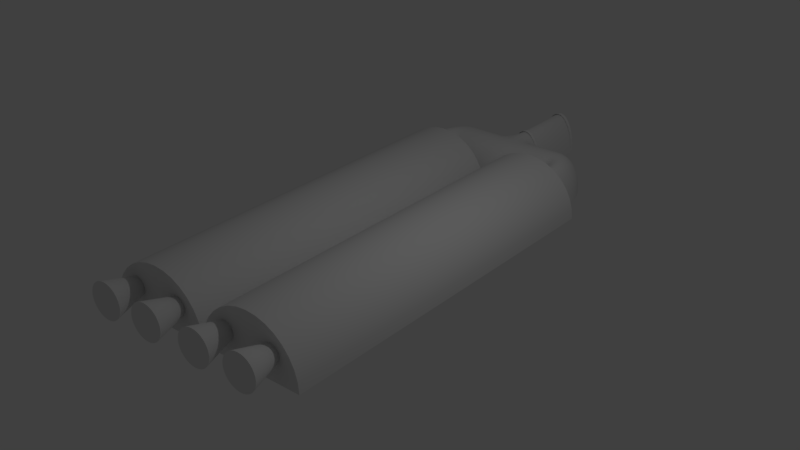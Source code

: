 # Source: open_rocket.blend  (saved by Blender 2.77.0; exported with 4.5.12 LTS)
import bpy
from mathutils import Matrix  # noqa: F401  (used for matrix-valued properties, if any)

bpy.ops.wm.read_factory_settings(use_empty=True)
scene = bpy.context.scene
scene.name = 'Scene'

# ---- collections
col_collection_1 = bpy.data.collections.new('Collection 1'); scene.collection.children.link(col_collection_1)

# ---- world
world_world = bpy.data.worlds.new('World'); scene.world = world_world
world_world.color = (0.05088, 0.05088, 0.05088)
world_world.use_sun_shadow = False
world_world.sun_shadow_jitter_overblur = 0.0
world_world.cycles.sampling_method = 'MANUAL'

# ---- lights
light_lamp = bpy.data.lights.new('Lamp', 'POINT')
light_lamp.transmission_factor = 0.0
light_lamp.cutoff_distance = 30.0
light_lamp.energy = 100.0
light_lamp.shadow_buffer_clip_start = 1.001
light_lamp.shadow_soft_size = 0.1
light_lamp.shadow_maximum_resolution = 0.006
light_lamp.use_absolute_resolution = True

# ---- meshes
me_cylinder = bpy.data.meshes.new('Cylinder')
me_cylinder.from_pydata([(-5.834, -2.652, -8.0), (-4.419, -1.237, -8.0), (-5.803, -2.682, -8.195), (-4.389, -1.268, -8.195), (-5.713, -2.773, -8.383), (-4.298, -1.359, -8.383), (-5.566, -2.92, -8.556), (-4.151, -1.506, -8.556), (-5.368, -3.118, -8.707), (-3.953, -1.703, -8.707), (-5.127, -3.359, -8.831), (-3.712, -1.945, -8.831), (-4.851, -3.634, -8.924), (-3.437, -2.22, -8.924), (-4.553, -3.932, -8.981), (-3.139, -2.518, -8.981), (-4.243, -4.243, -9.0), (-2.828, -2.828, -9.0), (-4.243, -4.243, -7.0), (-2.828, -2.828, -7.0), (-4.553, -3.932, -7.019), (-3.139, -2.518, -7.019), (-4.851, -3.634, -7.076), (-3.437, -2.22, -7.076), (-5.127, -3.359, -7.169), (-3.712, -1.945, -7.169), (-5.368, -3.118, -7.293), (-3.953, -1.703, -7.293), (-5.566, -2.92, -7.444), (-4.151, -1.506, -7.444), (-5.713, -2.773, -7.617), (-4.298, -1.359, -7.617), (-5.803, -2.682, -7.805), (-4.389, -1.268, -7.805), (-6.541, -3.359, -5.0), (-6.541, -3.359, -7.0), (-6.648, -3.527, -5.0), (-6.648, -3.527, -7.0), (-6.69, -3.75, -5.0), (-6.69, -3.75, -7.0), (-6.665, -4.02, -5.0), (-6.665, -4.02, -7.0), (-6.575, -4.325, -5.0), (-6.575, -4.325, -7.0), (-6.422, -4.654, -5.0), (-6.422, -4.654, -7.0), (-6.212, -4.994, -5.0), (-6.212, -4.994, -7.0), (-5.954, -5.333, -5.0), (-5.954, -5.333, -7.0), (-5.657, -5.657, -5.0), (-5.657, -5.657, -7.0), (-4.243, -4.243, -5.0), (-4.243, -4.243, -7.0), (-4.567, -3.946, -5.0), (-4.567, -3.946, -7.0), (-4.905, -3.688, -5.0), (-4.905, -3.688, -7.0), (-5.246, -3.478, -5.0), (-5.246, -3.478, -7.0), (-5.575, -3.325, -5.0), (-5.575, -3.325, -7.0), (-5.88, -3.234, -5.0), (-5.88, -3.234, -7.0), (-6.149, -3.209, -5.0), (-6.149, -3.209, -7.0), (-6.372, -3.251, -5.0), (-6.372, -3.251, -7.0), (-6.541, -3.359, -7.0), (-6.648, -3.527, -7.0), (-6.69, -3.75, -7.0), (-6.665, -4.02, -7.0), (-6.575, -4.325, -7.0), (-6.422, -4.654, -7.0), (-6.212, -4.994, -7.0), (-5.954, -5.333, -7.0), (-5.657, -5.657, -7.0), (-4.243, -4.243, -7.0), (-4.567, -3.946, -7.0), (-4.905, -3.688, -7.0), (-5.246, -3.478, -7.0), (-5.575, -3.325, -7.0), (-5.88, -3.234, -7.0), (-6.149, -3.209, -7.0), (-6.372, -3.251, -7.0), (-6.538, -3.356, -7.087), (-6.645, -3.524, -7.104), (-6.687, -3.747, -7.121), (-6.661, -4.016, -7.136), (-6.57, -4.32, -7.149), (-6.417, -4.649, -7.16), (-6.207, -4.989, -7.168), (-5.948, -5.328, -7.173), (-5.651, -5.651, -7.174), (-4.567, -3.946, -7.002), (-4.905, -3.687, -7.007), (-5.245, -3.477, -7.015), (-5.574, -3.324, -7.026), (-5.879, -3.233, -7.039), (-6.147, -3.208, -7.054), (-6.37, -3.249, -7.07), (-6.53, -3.348, -7.174), (-6.635, -3.514, -7.208), (-6.675, -3.736, -7.24), (-6.649, -4.003, -7.27), (-6.556, -4.306, -7.296), (-6.402, -4.634, -7.318), (-6.191, -4.974, -7.334), (-5.932, -5.312, -7.344), (-5.635, -5.635, -7.347), (-4.566, -3.946, -7.003), (-4.904, -3.687, -7.013), (-5.244, -3.476, -7.029), (-5.572, -3.322, -7.051), (-5.875, -3.229, -7.077), (-6.142, -3.203, -7.107), (-6.364, -3.243, -7.14), (-6.517, -3.335, -7.259), (-6.619, -3.498, -7.309), (-6.657, -3.717, -7.358), (-6.628, -3.982, -7.403), (-6.534, -4.284, -7.442), (-6.377, -4.61, -7.474), (-6.166, -4.948, -7.498), (-5.906, -5.285, -7.513), (-5.609, -5.609, -7.518), (-4.566, -3.945, -7.005), (-4.903, -3.686, -7.02), (-5.242, -3.474, -7.044), (-5.568, -3.318, -7.076), (-5.869, -3.223, -7.115), (-6.134, -3.194, -7.16), (-6.353, -3.232, -7.208), (-6.498, -3.316, -7.342), (-6.597, -3.476, -7.409), (-6.631, -3.691, -7.473), (-6.599, -3.953, -7.532), (-6.502, -4.252, -7.584), (-6.343, -4.576, -7.626), (-6.13, -4.912, -7.658), (-5.869, -5.248, -7.677), (-5.572, -5.572, -7.684), (-4.566, -3.945, -7.007), (-4.902, -3.684, -7.026), (-5.239, -3.471, -7.058), (-5.562, -3.312, -7.1), (-5.861, -3.215, -7.152), (-6.123, -3.183, -7.211), (-6.338, -3.217, -7.275), (-6.474, -3.293, -7.423), (-6.569, -3.448, -7.505), (-6.599, -3.659, -7.584), (-6.562, -3.917, -7.657), (-6.462, -4.212, -7.721), (-6.3, -4.532, -7.774), (-6.084, -4.867, -7.813), (-5.822, -5.202, -7.837), (-5.524, -5.524, -7.845), (-4.565, -3.945, -7.008), (-4.9, -3.683, -7.032), (-5.235, -3.467, -7.071), (-5.555, -3.305, -7.124), (-5.85, -3.205, -7.188), (-6.108, -3.168, -7.261), (-6.319, -3.198, -7.34), (-6.446, -3.264, -7.5), (-6.535, -3.414, -7.598), (-6.559, -3.619, -7.691), (-6.518, -3.872, -7.778), (-6.413, -4.163, -7.854), (-6.248, -4.48, -7.916), (-6.03, -4.812, -7.962), (-5.766, -5.145, -7.99), (-5.467, -5.467, -8.0), (-4.565, -3.944, -7.01), (-4.898, -3.68, -7.038), (-5.23, -3.462, -7.084), (-5.547, -3.297, -7.146), (-5.838, -3.192, -7.222), (-6.091, -3.151, -7.309), (-6.296, -3.175, -7.402), (-6.413, -3.231, -7.574), (-6.495, -3.374, -7.685), (-6.513, -3.574, -7.793), (-6.467, -3.821, -7.892), (-6.356, -4.106, -7.979), (-6.187, -4.42, -8.05), (-5.966, -4.748, -8.103), (-5.7, -5.08, -8.136), (-5.401, -5.401, -8.147), (-4.564, -3.943, -7.011), (-4.896, -3.678, -7.044), (-5.224, -3.456, -7.097), (-5.537, -3.287, -7.168), (-5.823, -3.177, -7.255), (-6.07, -3.13, -7.354), (-6.269, -3.148, -7.462), (-6.375, -3.193, -7.643), (-6.45, -3.33, -7.768), (-6.461, -3.522, -7.889), (-6.408, -3.762, -8.0), (-6.292, -4.042, -8.097), (-6.119, -4.351, -8.177), (-5.894, -4.676, -8.237), (-5.626, -5.005, -8.273), (-5.326, -5.326, -8.286), (-4.563, -3.943, -7.012), (-4.893, -3.675, -7.049), (-5.218, -3.45, -7.108), (-5.526, -3.276, -7.188), (-5.806, -3.161, -7.286), (-6.047, -3.107, -7.397), (-6.239, -3.118, -7.517), (-6.334, -3.152, -7.707), (-6.401, -3.28, -7.845), (-6.404, -3.464, -7.978), (-6.343, -3.698, -8.1), (-6.221, -3.971, -8.207), (-6.042, -4.274, -8.295), (-5.813, -4.596, -8.36), (-5.543, -4.923, -8.401), (-5.243, -5.243, -8.414), (-4.563, -3.942, -7.014), (-4.89, -3.672, -7.054), (-5.211, -3.443, -7.119), (-5.514, -3.264, -7.207), (-5.788, -3.142, -7.314), (-6.021, -3.081, -7.437), (-6.206, -3.085, -7.569), (-6.288, -3.106, -7.766), (-6.346, -3.225, -7.915), (-6.341, -3.401, -8.059), (-6.273, -3.627, -8.192), (-6.144, -3.894, -8.308), (-5.959, -4.191, -8.403), (-5.726, -4.508, -8.474), (-5.453, -4.833, -8.517), (-5.152, -5.152, -8.532), (-4.562, -3.941, -7.015), (-4.886, -3.668, -7.058), (-5.203, -3.435, -7.129), (-5.501, -3.251, -7.224), (-5.768, -3.122, -7.34), (-5.993, -3.053, -7.473), (-6.169, -3.048, -7.617), (-6.239, -3.057, -7.819), (-6.288, -3.167, -7.979), (-6.273, -3.334, -8.133), (-6.196, -3.551, -8.274), (-6.06, -3.81, -8.398), (-5.869, -4.102, -8.5), (-5.632, -4.414, -8.576), (-5.356, -4.736, -8.623), (-5.054, -5.054, -8.638), (-4.561, -3.94, -7.016), (-4.882, -3.665, -7.062), (-5.195, -3.427, -7.138), (-5.486, -3.236, -7.24), (-5.746, -3.1, -7.364), (-5.963, -3.023, -7.506), (-6.13, -3.009, -7.659), (-6.187, -3.005, -7.866), (-6.226, -3.105, -8.035), (-6.201, -3.262, -8.197), (-6.115, -3.47, -8.347), (-5.971, -3.721, -8.478), (-5.774, -4.006, -8.586), (-5.532, -4.314, -8.666), (-5.253, -4.633, -8.715), (-4.95, -4.95, -8.732), (-4.56, -3.939, -7.017), (-4.878, -3.661, -7.066), (-5.186, -3.418, -7.146), (-5.471, -3.221, -7.254), (-5.723, -3.077, -7.385), (-5.931, -2.991, -7.535), (-6.088, -2.967, -7.697), (-6.132, -2.95, -7.906), (-6.16, -3.039, -8.083), (-6.126, -3.186, -8.253), (-6.03, -3.385, -8.41), (-5.878, -3.628, -8.547), (-5.674, -3.906, -8.66), (-5.426, -4.209, -8.744), (-5.145, -4.524, -8.795), (-4.84, -4.84, -8.813), (-4.559, -3.938, -7.017), (-4.874, -3.657, -7.069), (-5.177, -3.409, -7.153), (-5.455, -3.205, -7.265), (-5.698, -3.053, -7.403), (-5.897, -2.957, -7.559), (-6.044, -2.923, -7.729), (-6.075, -2.893, -7.94), (-6.092, -2.971, -8.123), (-6.047, -3.107, -8.299), (-5.942, -3.296, -8.462), (-5.78, -3.53, -8.604), (-5.569, -3.802, -8.721), (-5.317, -4.099, -8.808), (-5.032, -4.411, -8.861), (-4.726, -4.726, -8.879), (-4.558, -3.937, -7.018), (-4.87, -3.652, -7.072), (-5.167, -3.399, -7.158), (-5.438, -3.188, -7.275), (-5.673, -3.027, -7.418), (-5.862, -2.922, -7.58), (-5.998, -2.877, -7.756), (-6.017, -2.835, -7.966), (-6.022, -2.901, -8.154), (-5.966, -3.026, -8.336), (-5.85, -3.204, -8.503), (-5.68, -3.43, -8.649), (-5.462, -3.694, -8.769), (-5.204, -3.986, -8.858), (-4.916, -4.295, -8.913), (-4.609, -4.609, -8.932), (-4.557, -3.936, -7.019), (-4.865, -3.648, -7.074), (-5.157, -3.39, -7.163), (-5.421, -3.171, -7.283), (-5.647, -3.001, -7.429), (-5.826, -2.886, -7.596), (-5.95, -2.83, -7.777), (-5.956, -2.774, -7.985), (-5.95, -2.829, -8.177), (-5.882, -2.943, -8.362), (-5.757, -3.111, -8.532), (-5.577, -3.327, -8.681), (-5.351, -3.584, -8.804), (-5.088, -3.87, -8.895), (-4.796, -4.175, -8.951), (-4.488, -4.488, -8.97), (-4.555, -3.935, -7.019), (-4.861, -3.643, -7.075), (-5.147, -3.379, -7.166), (-5.404, -3.154, -7.288), (-5.62, -2.974, -7.438), (-5.788, -2.849, -7.608), (-5.902, -2.781, -7.793), (-5.895, -2.713, -7.996), (-5.877, -2.756, -8.191), (-5.798, -2.858, -8.377), (-5.661, -3.016, -8.55), (-5.473, -3.223, -8.701), (-5.239, -3.472, -8.825), (-4.97, -3.752, -8.917), (-4.675, -4.054, -8.973), (-4.366, -4.366, -8.992), (-4.554, -3.933, -7.019), (-4.856, -3.638, -7.076), (-5.137, -3.369, -7.168), (-5.386, -3.136, -7.292), (-5.593, -2.947, -7.443), (-5.751, -2.811, -7.615), (-5.853, -2.732, -7.802), (-5.834, -2.652, -8.0), (-5.803, -2.682, -8.195), (-5.713, -2.773, -8.383), (-5.566, -2.92, -8.556), (-5.368, -3.118, -8.707), (-5.127, -3.359, -8.831), (-4.851, -3.634, -8.924), (-4.553, -3.932, -8.981), (-4.243, -4.243, -9.0), (-4.553, -3.932, -7.019), (-4.851, -3.634, -7.076), (-5.127, -3.359, -7.169), (-5.368, -3.118, -7.293), (-5.566, -2.92, -7.444), (-5.713, -2.773, -7.617), (-5.803, -2.682, -7.805), (-3.712, -0.5303, -9.0), (-3.544, -0.423, -9.0), (-3.321, -0.3808, -9.0), (-3.051, -0.4056, -9.0), (-2.746, -0.4963, -9.0), (-2.417, -0.6495, -9.0), (-2.077, -0.8592, -9.0), (-1.738, -1.117, -9.0), (-1.414, -1.414, -9.0), (-2.828, -2.828, -9.0), (-3.125, -2.504, -9.0), (-3.383, -2.166, -9.0), (-3.593, -1.825, -9.0), (-3.746, -1.496, -9.0), (-3.837, -1.191, -9.0), (-3.862, -0.922, -9.0), (-3.82, -0.6988, -9.0), (-3.848, -1.202, -8.885), (-3.856, -1.21, -8.848), (-3.759, -1.509, -8.9), (-3.6, -1.833, -8.942), (-3.387, -2.169, -8.974), (-3.126, -2.505, -8.993), (-4.018, -1.373, -8.597), (-3.125, -2.505, -8.998), (-3.384, -2.166, -8.993), (-3.594, -1.826, -8.985), (-3.747, -1.497, -8.974), (-3.838, -1.193, -8.961), (-3.863, -0.9237, -8.946), (-3.822, -0.701, -8.93), (-3.753, -1.503, -8.924), (-3.597, -1.829, -8.956), (-3.839, -0.7182, -8.792), (-3.866, -1.616, -8.735), (-3.662, -1.894, -8.847), (-3.415, -2.197, -8.931), (-3.133, -2.512, -8.983), (-4.104, -0.9834, -8.303), (-3.125, -2.505, -8.997), (-3.384, -2.167, -8.987), (-3.595, -1.827, -8.971), (-3.749, -1.499, -8.949), (-3.842, -1.196, -8.923), (-3.868, -0.9287, -8.893), (-3.828, -0.7075, -8.86), (-3.385, -2.168, -8.98), (-3.126, -2.505, -8.995), (-3.877, -0.9369, -8.84), (-4.08, -1.14, -8.465), (-3.994, -1.348, -8.615), (-3.85, -1.6, -8.746), (-3.653, -1.885, -8.854), (-3.41, -2.193, -8.934), (-3.132, -2.511, -8.983), (-4.062, -0.9416, -8.341), (-4.048, -1.108, -8.494), (-3.971, -1.325, -8.636), (-3.835, -1.585, -8.76), (-3.644, -1.876, -8.862), (-3.888, -0.9484, -8.789), (-3.854, -0.7332, -8.725), (-3.406, -2.189, -8.938), (-3.131, -2.51, -8.984), (-4.023, -0.9022, -8.383), (-4.018, -1.078, -8.527), (-3.949, -1.304, -8.66), (-3.82, -1.57, -8.776), (-3.127, -2.506, -8.992), (-3.388, -2.171, -8.968), (-3.604, -1.837, -8.929), (-3.766, -1.516, -8.876), (-3.866, -1.221, -8.812), (-3.903, -0.9629, -8.739), (-3.873, -0.7522, -8.66), (-3.636, -1.868, -8.871), (-3.403, -2.185, -8.942), (-3.13, -2.509, -8.985), (-3.986, -0.8656, -8.431), (-3.99, -1.05, -8.563), (-3.929, -1.283, -8.686), (-3.127, -2.506, -8.99), (-3.391, -2.173, -8.962), (-3.609, -1.841, -8.916), (-3.774, -1.524, -8.854), (-3.879, -1.233, -8.778), (-3.92, -0.9805, -8.691), (-3.896, -0.7751, -8.598), (-3.807, -1.557, -8.793), (-3.628, -1.86, -8.881), (-3.399, -2.182, -8.946), (-3.129, -2.508, -8.986), (-3.953, -0.832, -8.483), (-3.964, -1.024, -8.603), (-3.128, -2.507, -8.989), (-3.393, -2.175, -8.956), (-3.615, -1.847, -8.903), (-3.784, -1.534, -8.832), (-3.894, -1.248, -8.745), (-3.941, -1.001, -8.646), (-3.923, -0.8018, -8.538), (-3.911, -1.265, -8.714), (-3.795, -1.545, -8.812), (-3.621, -1.853, -8.892), (-3.396, -2.178, -8.951), (-3.128, -2.508, -8.988), (-4.114, -1.174, -8.441), (-4.148, -1.027, -8.271), (-3.134, -2.513, -8.982), (-3.419, -2.201, -8.928), (-3.672, -1.904, -8.842), (-3.883, -1.633, -8.725), (-4.044, -1.398, -8.582), (-4.149, -1.209, -8.42), (-4.194, -1.073, -8.244), (-3.135, -2.515, -8.981), (-3.423, -2.206, -8.926), (-3.681, -1.914, -8.837), (-3.9, -1.65, -8.717), (-4.07, -1.424, -8.571), (-4.185, -1.246, -8.404), (-4.242, -1.121, -8.223), (-3.136, -2.516, -8.981), (-3.428, -2.21, -8.925), (-3.692, -1.924, -8.834), (-3.917, -1.667, -8.712), (-4.097, -1.451, -8.562), (-4.223, -1.283, -8.392), (-4.29, -1.169, -8.207), (-3.138, -2.517, -8.981), (-3.433, -2.215, -8.924), (-3.702, -1.934, -8.832), (-3.935, -1.685, -8.708), (-4.124, -1.478, -8.557), (-4.26, -1.32, -8.385), (-4.339, -1.218, -8.198), (-4.419, -1.237, -8.0), (-4.389, -1.268, -7.805), (-4.298, -1.359, -7.617), (-4.151, -1.506, -7.444), (-3.953, -1.703, -7.293), (-3.712, -1.945, -7.169), (-3.437, -2.22, -7.076), (-3.139, -2.518, -7.019), (-2.828, -2.828, -7.0), (-3.139, -2.518, -8.981), (-3.437, -2.22, -8.924), (-3.712, -1.945, -8.831), (-3.953, -1.703, -8.707), (-4.151, -1.506, -8.556), (-4.298, -1.359, -8.383), (-4.389, -1.268, -8.195), (-3.005, 0.1768, -8.0), (-2.975, 0.1462, -7.805), (-2.884, 0.05567, -7.617), (-2.737, -0.09135, -7.444), (-2.539, -0.2892, -7.293), (-2.298, -0.5303, -7.169), (-2.023, -0.8054, -7.076), (-1.725, -1.104, -7.019), (-1.414, -1.414, -7.0), (-1.725, -1.104, -8.981), (-2.023, -0.8054, -8.924), (-2.298, -0.5303, -8.831), (-2.539, -0.2892, -8.707), (-2.737, -0.09135, -8.556), (-2.884, 0.05567, -8.383), (-2.975, 0.1462, -8.195), (-2.818, -0.1727, -8.571), (-2.845, -0.1988, -8.582), (-2.61, -0.36, -8.725), (-2.339, -0.5711, -8.842), (-2.041, -0.8238, -8.928), (-1.729, -1.108, -8.982), (-3.022, -0.3762, -8.812), (-1.726, -1.105, -8.981), (-2.028, -0.8101, -8.924), (-2.309, -0.5407, -8.832), (-2.557, -0.3073, -8.708), (-2.764, -0.1187, -8.557), (-2.922, 0.01763, -8.385), (-3.024, 0.0966, -8.198), (-2.593, -0.3428, -8.717), (-2.329, -0.5611, -8.837), (-3.122, -0.001102, -8.223), (-2.727, -0.4769, -8.876), (-2.406, -0.6383, -8.929), (-2.072, -0.8541, -8.968), (-1.737, -1.116, -8.992), (-3.468, -0.3467, -8.598), (-1.727, -1.106, -8.981), (-2.032, -0.8147, -8.925), (-2.319, -0.551, -8.834), (-2.575, -0.3252, -8.712), (-2.792, -0.1459, -8.562), (-2.96, -0.02013, -8.392), (-3.073, 0.04737, -8.207), (-2.037, -0.8193, -8.926), (-1.728, -1.107, -8.981), (-2.997, -0.05731, -8.404), (-3.262, -0.3224, -8.691), (-3.009, -0.3635, -8.778), (-2.719, -0.4686, -8.854), (-2.401, -0.6335, -8.916), (-2.07, -0.852, -8.962), (-1.736, -1.116, -8.99), (-3.441, -0.32, -8.538), (-3.242, -0.3019, -8.646), (-2.995, -0.3488, -8.745), (-2.709, -0.4589, -8.832), (-2.396, -0.6279, -8.903), (-3.033, -0.09362, -8.42), (-3.169, -0.04846, -8.244), (-2.067, -0.8495, -8.956), (-1.736, -1.115, -8.989), (-3.411, -0.2898, -8.483), (-3.218, -0.2787, -8.603), (-2.978, -0.3321, -8.714), (-2.698, -0.4479, -8.812), (-1.73, -1.11, -8.983), (-2.046, -0.8281, -8.931), (-2.348, -0.5807, -8.847), (-2.627, -0.3767, -8.735), (-2.87, -0.2242, -8.597), (-3.069, -0.1288, -8.441), (-3.215, -0.09433, -8.271), (-2.389, -0.6216, -8.892), (-2.064, -0.8466, -8.951), (-1.735, -1.114, -8.988), (-3.377, -0.2562, -8.431), (-3.193, -0.253, -8.563), (-2.959, -0.3136, -8.686), (-1.731, -1.111, -8.983), (-2.05, -0.8323, -8.934), (-2.358, -0.5899, -8.854), (-2.643, -0.3928, -8.746), (-2.894, -0.2485, -8.615), (-3.102, -0.1626, -8.465), (-3.259, -0.1384, -8.303), (-2.686, -0.4357, -8.793), (-2.382, -0.6146, -8.881), (-2.061, -0.8434, -8.946), (-1.734, -1.113, -8.986), (-3.34, -0.2196, -8.383), (-3.165, -0.2249, -8.527), (-1.732, -1.112, -8.984), (-2.054, -0.8362, -8.938), (-2.366, -0.5987, -8.862), (-2.658, -0.408, -8.76), (-2.917, -0.2716, -8.636), (-3.134, -0.1947, -8.494), (-3.301, -0.1802, -8.341), (-2.939, -0.2934, -8.66), (-2.672, -0.4223, -8.776), (-2.375, -0.6069, -8.871), (-2.058, -0.84, -8.942), (-1.733, -1.113, -8.985), (-3.28, -0.3399, -8.739), (-3.49, -0.3696, -8.66), (-1.737, -1.117, -8.993), (-2.074, -0.8559, -8.974), (-2.41, -0.6423, -8.942), (-2.734, -0.4838, -8.9), (-3.032, -0.3867, -8.848), (-3.294, -0.3545, -8.789), (-3.509, -0.3886, -8.725), (-1.738, -1.117, -8.995), (-2.075, -0.8574, -8.98), (-2.413, -0.6454, -8.956), (-2.739, -0.4893, -8.924), (-3.041, -0.3949, -8.885), (-3.306, -0.366, -8.84), (-3.524, -0.4036, -8.792), (-1.738, -1.117, -8.997), (-2.076, -0.8584, -8.987), (-2.415, -0.6477, -8.971), (-2.743, -0.4932, -8.949), (-3.047, -0.4008, -8.923), (-3.314, -0.3742, -8.893), (-3.535, -0.4143, -8.86), (-1.738, -1.117, -8.998), (-2.077, -0.859, -8.993), (-2.417, -0.649, -8.985), (-2.746, -0.4955, -8.974), (-3.05, -0.4044, -8.961), (-3.319, -0.3792, -8.946), (-3.542, -0.4208, -8.93), (-3.712, -0.5303, -8.0), (-3.712, -0.5303, -8.9), (-3.712, -0.5303, -8.8), (-3.712, -0.5303, -8.7), (-3.712, -0.5303, -8.6), (-3.712, -0.5303, -8.5), (-3.712, -0.5303, -8.4), (-3.712, -0.5303, -8.3), (-3.712, -0.5303, -8.2), (-3.712, -0.5303, -8.1), (-4.349, -1.167, -8.0), (-4.278, -1.096, -8.0), (-4.207, -1.025, -8.0), (-4.137, -0.9546, -8.0), (-4.066, -0.8839, -8.0), (-3.995, -0.8132, -8.0), (-3.924, -0.7425, -8.0), (-3.854, -0.6718, -8.0), (-3.783, -0.601, -8.0), (-3.642, -0.4596, -8.0), (-3.571, -0.3889, -8.0), (-3.5, -0.3182, -8.0), (-3.429, -0.2475, -8.0), (-3.359, -0.1768, -8.0), (-3.288, -0.1061, -8.0), (-3.217, -0.03536, -8.0), (-3.147, 0.03536, -8.0), (-3.076, 0.1061, -8.0), (-3.748, -0.495, -9.025), (-3.579, -0.3876, -9.025), (-3.356, -0.3455, -9.025), (-3.087, -0.3703, -9.025), (-2.782, -0.461, -9.025), (-2.453, -0.6141, -9.025), (-2.112, -0.8238, -9.025), (-1.774, -1.082, -9.025), (-1.45, -1.379, -9.025), (-2.864, -2.793, -9.025), (-3.161, -2.469, -9.025), (-3.419, -2.13, -9.025), (-3.629, -1.79, -9.025), (-3.782, -1.461, -9.025), (-3.872, -1.156, -9.025), (-3.897, -0.8867, -9.025), (-3.855, -0.6635, -9.025), (-3.748, -0.495, -9.075), (-3.579, -0.3876, -9.075), (-3.356, -0.3455, -9.075), (-3.087, -0.3703, -9.075), (-2.782, -0.461, -9.075), (-2.453, -0.6141, -9.075), (-2.112, -0.8238, -9.075), (-1.774, -1.082, -9.075), (-1.45, -1.379, -9.075), (-2.864, -2.793, -9.075), (-3.161, -2.469, -9.075), (-3.419, -2.13, -9.075), (-3.629, -1.79, -9.075), (-3.782, -1.461, -9.075), (-3.872, -1.156, -9.075), (-3.897, -0.8867, -9.075), (-3.855, -0.6635, -9.075), (-3.712, -0.5303, -9.0), (-3.544, -0.423, -9.0), (-3.321, -0.3808, -9.0), (-3.051, -0.4056, -9.0), (-2.746, -0.4963, -9.0), (-2.417, -0.6495, -9.0), (-2.077, -0.8592, -9.0), (-1.738, -1.117, -9.0), (-1.414, -1.414, -9.0), (-2.828, -2.828, -9.0), (-3.125, -2.504, -9.0), (-3.383, -2.166, -9.0), (-3.593, -1.825, -9.0), (-3.746, -1.496, -9.0), (-3.837, -1.191, -9.0), (-3.862, -0.922, -9.0), (-3.82, -0.6988, -9.0), (-3.748, -0.495, -8.975), (-3.579, -0.3876, -8.975), (-3.356, -0.3455, -8.975), (-3.087, -0.3703, -8.975), (-2.782, -0.461, -8.975), (-2.453, -0.6141, -8.975), (-2.112, -0.8238, -8.975), (-1.774, -1.082, -8.975), (-1.45, -1.379, -8.975), (-2.864, -2.793, -8.975), (-3.161, -2.469, -8.975), (-3.419, -2.13, -8.975), (-3.629, -1.79, -8.975), (-3.782, -1.461, -8.975), (-3.872, -1.156, -8.975), (-3.897, -0.8867, -8.975), (-3.855, -0.6635, -8.975), (-3.748, -0.495, -8.925), (-3.579, -0.3876, -8.925), (-3.356, -0.3455, -8.925), (-3.087, -0.3703, -8.925), (-2.782, -0.461, -8.925), (-2.453, -0.6141, -8.925), (-2.112, -0.8238, -8.925), (-1.774, -1.082, -8.925), (-1.45, -1.379, -8.925), (-2.864, -2.793, -8.925), (-3.161, -2.469, -8.925), (-3.419, -2.13, -8.925), (-3.629, -1.79, -8.925), (-3.782, -1.461, -8.925), (-3.872, -1.156, -8.925), (-3.897, -0.8867, -8.925), (-3.855, -0.6635, -8.925), (-0.8839, 2.298, -5.0), (-0.8839, 2.298, -7.0), (-0.9913, 2.13, -5.0), (-0.9913, 2.13, -7.0), (-1.033, 1.906, -5.0), (-1.033, 1.906, -7.0), (-1.009, 1.637, -5.0), (-1.009, 1.637, -7.0), (-0.9179, 1.332, -5.0), (-0.9179, 1.332, -7.0), (-0.7647, 1.003, -5.0), (-0.7647, 1.003, -7.0), (-0.555, 0.6627, -5.0), (-0.555, 0.6627, -7.0), (-0.2968, 0.324, -5.0), (-0.2968, 0.324, -7.0), (0.0, 0.0, -5.0), (0.0, -2.384e-07, -7.0), (1.414, 1.414, -5.0), (1.414, 1.414, -7.0), (1.09, 1.711, -5.0), (1.09, 1.711, -7.0), (0.7515, 1.969, -5.0), (0.7515, 1.969, -7.0), (0.4111, 2.179, -5.0), (0.4111, 2.179, -7.0), (0.0821, 2.332, -5.0), (0.0821, 2.332, -7.0), (-0.2229, 2.423, -5.0), (-0.2229, 2.423, -7.0), (-0.4922, 2.448, -5.0), (-0.4922, 2.448, -7.0), (-0.7154, 2.405, -5.0), (-0.7154, 2.405, -7.0), (-1.591, 1.591, -8.0), (-1.56, 1.56, -8.195), (-1.47, 1.47, -8.383), (-1.323, 1.323, -8.556), (-1.125, 1.125, -8.707), (-0.8839, 0.8839, -8.831), (-0.6088, 0.6088, -8.924), (-0.3104, 0.3104, -8.981), (0.0, -2.384e-07, -9.0), (-1.431e-06, 1.192e-06, -7.0), (-0.3104, 0.3104, -7.019), (-0.6088, 0.6088, -7.076), (-0.8839, 0.8839, -7.169), (-1.125, 1.125, -7.293), (-1.323, 1.323, -7.444), (-1.47, 1.47, -7.617), (-1.56, 1.56, -7.805), (-1.529, 1.653, -7.996), (-1.487, 1.634, -8.191), (-1.385, 1.555, -8.377), (-1.227, 1.419, -8.55), (-1.02, 1.23, -8.701), (-0.771, 0.9968, -8.825), (-0.4903, 0.7274, -8.917), (-0.1883, 0.4325, -8.973), (0.1233, 0.1233, -8.992), (-0.3092, 0.3116, -7.019), (-0.6042, 0.6135, -7.076), (-0.8735, 0.8943, -7.168), (-1.107, 1.143, -7.292), (-1.295, 1.35, -7.443), (-1.432, 1.508, -7.615), (-1.511, 1.61, -7.802), (-1.468, 1.714, -7.985), (-1.414, 1.707, -8.177), (-1.3, 1.64, -8.362), (-1.132, 1.514, -8.532), (-0.9154, 1.335, -8.681), (-0.659, 1.109, -8.804), (-0.3726, 0.8451, -8.895), (-0.06717, 0.5536, -8.951), (0.2456, 0.2456, -8.97), (-0.308, 0.3127, -7.019), (-0.5995, 0.6182, -7.075), (-0.8632, 0.9046, -7.166), (-1.089, 1.161, -7.288), (-1.268, 1.377, -7.438), (-1.394, 1.546, -7.608), (-1.462, 1.659, -7.793), (-1.408, 1.774, -7.966), (-1.342, 1.779, -8.154), (-1.217, 1.723, -8.336), (-1.038, 1.608, -8.503), (-0.8126, 1.437, -8.649), (-0.5487, 1.219, -8.769), (-0.2568, 0.9609, -8.858), (0.05212, 0.6729, -8.913), (0.366, 0.366, -8.932), (-0.3069, 0.3139, -7.019), (-0.5949, 0.6228, -7.074), (-0.8531, 0.9148, -7.163), (-1.071, 1.179, -7.283), (-1.242, 1.404, -7.429), (-1.357, 1.583, -7.596), (-1.413, 1.708, -7.777), (-1.349, 1.833, -7.94), (-1.271, 1.849, -8.123), (-1.135, 1.804, -8.299), (-0.9467, 1.699, -8.462), (-0.7121, 1.538, -8.604), (-0.441, 1.327, -8.721), (-0.1436, 1.074, -8.808), (0.1687, 0.7894, -8.861), (0.4837, 0.4837, -8.879), (-0.3057, 0.315, -7.018), (-0.5904, 0.6273, -7.072), (-0.8431, 0.9247, -7.158), (-1.054, 1.196, -7.275), (-1.215, 1.43, -7.418), (-1.321, 1.619, -7.58), (-1.366, 1.755, -7.756), (-1.292, 1.89, -7.906), (-1.203, 1.918, -8.083), (-1.057, 1.883, -8.253), (-0.858, 1.788, -8.41), (-0.6149, 1.635, -8.547), (-0.3366, 1.431, -8.66), (-0.03392, 1.184, -8.744), (0.2815, 0.9023, -8.795), (0.5977, 0.5977, -8.813), (-0.3046, 0.3161, -7.017), (-0.5861, 0.6316, -7.069), (-0.8335, 0.9343, -7.153), (-1.037, 1.213, -7.265), (-1.19, 1.456, -7.403), (-1.285, 1.654, -7.559), (-1.32, 1.801, -7.729), (-1.237, 1.945, -7.866), (-1.138, 1.983, -8.035), (-0.981, 1.959, -8.197), (-0.7729, 1.873, -8.347), (-0.5214, 1.729, -8.478), (-0.2364, 1.531, -8.586), (0.07135, 1.289, -8.666), (0.3899, 1.011, -8.715), (0.7071, 0.7071, -8.732), (-0.3036, 0.3172, -7.017), (-0.5819, 0.6358, -7.066), (-0.8243, 0.9435, -7.146), (-1.021, 1.229, -7.254), (-1.166, 1.48, -7.385), (-1.252, 1.688, -7.535), (-1.276, 1.845, -7.697), (-1.185, 1.997, -7.819), (-1.076, 2.045, -7.979), (-0.9091, 2.031, -8.133), (-0.692, 1.954, -8.274), (-0.4326, 1.817, -8.398), (-0.1411, 1.627, -8.5), (0.1714, 1.389, -8.576), (0.493, 1.114, -8.623), (0.8112, 0.8112, -8.638), (-0.3026, 0.3182, -7.016), (-0.578, 0.6397, -7.062), (-0.8156, 0.9523, -7.138), (-1.006, 1.244, -7.24), (-1.143, 1.503, -7.364), (-1.22, 1.72, -7.506), (-1.234, 1.887, -7.659), (-1.136, 2.046, -7.766), (-1.017, 2.104, -7.915), (-0.8414, 2.098, -8.059), (-0.6158, 2.03, -8.192), (-0.3491, 1.901, -8.308), (-0.05147, 1.716, -8.403), (0.2656, 1.483, -8.474), (0.5899, 1.211, -8.517), (0.909, 0.909, -8.532), (-0.3017, 0.3191, -7.015), (-0.5742, 0.6434, -7.058), (-0.8073, 0.9605, -7.129), (-0.9919, 1.258, -7.224), (-1.121, 1.525, -7.34), (-1.189, 1.75, -7.473), (-1.195, 1.926, -7.617), (-1.091, 2.091, -7.707), (-0.9629, 2.158, -7.845), (-0.7785, 2.161, -7.978), (-0.5451, 2.101, -8.1), (-0.2714, 1.979, -8.207), (0.03183, 1.8, -8.295), (0.3531, 1.571, -8.36), (0.68, 1.301, -8.401), (1.0, 1.0, -8.414), (-0.3008, 0.32, -7.014), (-0.5708, 0.6469, -7.054), (-0.7996, 0.9682, -7.119), (-0.9786, 1.271, -7.207), (-1.101, 1.545, -7.314), (-1.161, 1.779, -7.437), (-1.158, 1.963, -7.569), (-1.049, 2.133, -7.643), (-0.9131, 2.208, -7.768), (-0.7209, 2.219, -7.889), (-0.4802, 2.165, -8.0), (-0.2003, 2.05, -8.097), (0.1082, 1.876, -8.177), (0.4333, 1.651, -8.237), (0.7626, 1.383, -8.273), (1.083, 1.083, -8.286), (-0.3, 0.3208, -7.012), (-0.5676, 0.6501, -7.049), (-0.7926, 0.9752, -7.108), (-0.9663, 1.284, -7.188), (-1.082, 1.564, -7.286), (-1.135, 1.804, -7.397), (-1.124, 1.996, -7.517), (-1.012, 2.17, -7.574), (-0.8682, 2.253, -7.685), (-0.669, 2.271, -7.793), (-0.4218, 2.224, -7.892), (-0.1362, 2.114, -7.979), (0.1769, 1.945, -8.05), (0.5055, 1.723, -8.103), (0.8369, 1.458, -8.136), (1.158, 1.158, -8.147), (-0.2993, 0.3215, -7.011), (-0.5648, 0.6529, -7.044), (-0.7863, 0.9815, -7.097), (-0.9553, 1.295, -7.168), (-1.065, 1.58, -7.255), (-1.112, 1.827, -7.354), (-1.094, 2.027, -7.462), (-0.9786, 2.203, -7.5), (-0.8286, 2.292, -7.598), (-0.6232, 2.317, -7.691), (-0.3703, 2.275, -7.778), (-0.07961, 2.17, -7.854), (0.2376, 2.005, -7.916), (0.5693, 1.787, -7.962), (0.9026, 1.523, -7.99), (1.225, 1.225, -8.0), (-0.2986, 0.3222, -7.01), (-0.5622, 0.6555, -7.038), (-0.7807, 0.9871, -7.084), (-0.9456, 1.304, -7.146), (-1.051, 1.595, -7.222), (-1.092, 1.848, -7.309), (-1.068, 2.053, -7.402), (-0.9501, 2.232, -7.423), (-0.7945, 2.326, -7.505), (-0.5838, 2.356, -7.584), (-0.326, 2.32, -7.657), (-0.03099, 2.219, -7.721), (0.2898, 2.058, -7.774), (0.6241, 1.842, -7.813), (0.959, 1.58, -7.837), (1.282, 1.282, -7.845), (-0.2981, 0.3227, -7.008), (-0.5601, 0.6576, -7.032), (-0.7759, 0.9919, -7.071), (-0.9373, 1.313, -7.124), (-1.038, 1.608, -7.188), (-1.074, 1.865, -7.261), (-1.045, 2.076, -7.34), (-0.9265, 2.255, -7.342), (-0.7663, 2.355, -7.409), (-0.5511, 2.389, -7.473), (-0.2892, 2.356, -7.532), (0.00931, 2.259, -7.584), (0.333, 2.101, -7.626), (0.6695, 1.887, -7.658), (1.006, 1.627, -7.677), (1.329, 1.329, -7.684), (-0.2976, 0.3232, -7.007), (-0.5583, 0.6594, -7.026), (-0.7719, 0.9959, -7.058), (-0.9304, 1.32, -7.1), (-1.028, 1.618, -7.152), (-1.06, 1.88, -7.211), (-1.026, 2.095, -7.275), (-0.908, 2.274, -7.259), (-0.7442, 2.377, -7.309), (-0.5255, 2.414, -7.358), (-0.2604, 2.385, -7.403), (0.04098, 2.291, -7.442), (0.367, 2.135, -7.474), (0.7052, 1.923, -7.498), (1.043, 1.663, -7.513), (1.366, 1.366, -7.518), (-0.2973, 0.3235, -7.005), (-0.5569, 0.6608, -7.02), (-0.7688, 0.999, -7.044), (-0.925, 1.325, -7.076), (-1.019, 1.626, -7.115), (-1.048, 1.892, -7.16), (-1.011, 2.11, -7.208), (-0.8946, 2.287, -7.174), (-0.7282, 2.393, -7.208), (-0.507, 2.433, -7.24), (-0.2396, 2.406, -7.27), (0.06377, 2.314, -7.296), (0.3915, 2.159, -7.318), (0.7309, 1.949, -7.334), (1.069, 1.69, -7.344), (1.393, 1.393, -7.347), (-0.297, 0.3238, -7.003), (-0.5558, 0.6619, -7.013), (-0.7665, 1.001, -7.029), (-0.921, 1.329, -7.051), (-1.013, 1.632, -7.077), (-1.04, 1.9, -7.107), (-0.9999, 2.121, -7.14), (-0.8866, 2.295, -7.087), (-0.7186, 2.402, -7.104), (-0.4959, 2.444, -7.121), (-0.2271, 2.419, -7.136), (0.07751, 2.328, -7.149), (0.4062, 2.174, -7.16), (0.7464, 1.964, -7.168), (1.085, 1.706, -7.173), (1.409, 1.409, -7.174), (-0.2969, 0.3239, -7.002), (-0.5552, 0.6625, -7.007), (-0.7652, 1.003, -7.015), (-0.9187, 1.331, -7.026), (-1.01, 1.636, -7.039), (-1.035, 1.905, -7.054), (-0.9934, 2.127, -7.07), (-0.8839, 2.298, -7.0), (-0.7154, 2.405, -7.0), (-0.4922, 2.448, -7.0), (-0.2229, 2.423, -7.0), (0.08211, 2.332, -7.0), (0.4111, 2.179, -7.0), (0.7515, 1.969, -7.0), (1.09, 1.711, -7.0), (1.414, 1.414, -7.0), (-0.2968, 0.324, -7.0), (-0.555, 0.6627, -7.0), (-0.7647, 1.003, -7.0), (-0.9179, 1.332, -7.0), (-1.009, 1.637, -7.0), (-1.033, 1.906, -7.0), (-0.9913, 2.13, -7.0), (-3.005, 0.1768, -8.0), (-1.591, 1.591, -8.0), (-2.975, 0.1462, -8.195), (-1.56, 1.56, -8.195), (-2.884, 0.05567, -8.383), (-1.47, 1.47, -8.383), (-2.737, -0.09135, -8.556), (-1.323, 1.323, -8.556), (-2.539, -0.2892, -8.707), (-1.125, 1.125, -8.707), (-2.298, -0.5303, -8.831), (-0.8839, 0.8839, -8.831), (-2.023, -0.8054, -8.924), (-0.6088, 0.6088, -8.924), (-1.725, -1.104, -8.981), (-0.3104, 0.3104, -8.981), (-1.414, -1.414, -9.0), (0.0, -2.384e-07, -9.0), (-1.414, -1.414, -7.0), (-1.431e-06, 1.192e-06, -7.0), (-1.725, -1.104, -7.019), (-0.3104, 0.3104, -7.019), (-2.023, -0.8054, -7.076), (-0.6088, 0.6088, -7.076), (-2.298, -0.5303, -7.169), (-0.8839, 0.8839, -7.169), (-2.539, -0.2892, -7.293), (-1.125, 1.125, -7.293), (-2.737, -0.09135, -7.444), (-1.323, 1.323, -7.444), (-2.884, 0.05567, -7.617), (-1.47, 1.47, -7.617), (-2.975, 0.1462, -7.805), (-1.56, 1.56, -7.805), (-3.712, -0.5303, -11.0), (-3.712, -0.5303, -9.0), (-3.544, -0.423, -11.0), (-3.544, -0.423, -9.0), (-3.321, -0.3808, -11.0), (-3.321, -0.3808, -9.0), (-3.051, -0.4056, -11.0), (-3.051, -0.4056, -9.0), (-2.746, -0.4963, -11.0), (-2.746, -0.4963, -9.0), (-2.417, -0.6495, -11.0), (-2.417, -0.6495, -9.0), (-2.077, -0.8592, -11.0), (-2.077, -0.8592, -9.0), (-1.738, -1.117, -11.0), (-1.738, -1.117, -9.0), (-1.414, -1.414, -11.0), (-1.414, -1.414, -9.0), (-2.828, -2.828, -11.0), (-2.828, -2.828, -9.0), (-3.125, -2.504, -11.0), (-3.125, -2.504, -9.0), (-3.383, -2.166, -11.0), (-3.383, -2.166, -9.0), (-3.593, -1.825, -11.0), (-3.593, -1.825, -9.0), (-3.746, -1.496, -11.0), (-3.746, -1.496, -9.0), (-3.837, -1.191, -11.0), (-3.837, -1.191, -9.0), (-3.862, -0.922, -11.0), (-3.862, -0.922, -9.0), (-3.82, -0.6988, -11.0), (-3.82, -0.6988, -9.0), (-3.748, -0.495, -11.02), (-3.579, -0.3876, -11.02), (-3.356, -0.3455, -11.02), (-3.087, -0.3703, -11.02), (-2.782, -0.461, -11.02), (-2.453, -0.6141, -11.02), (-2.112, -0.8238, -11.02), (-1.774, -1.082, -11.03), (-1.45, -1.379, -11.03), (-2.864, -2.793, -11.02), (-3.161, -2.469, -11.02), (-3.419, -2.13, -11.02), (-3.629, -1.79, -11.02), (-3.782, -1.461, -11.02), (-3.872, -1.156, -11.02), (-3.897, -0.8867, -11.02), (-3.855, -0.6635, -11.02), (-3.748, -0.495, -11.07), (-3.579, -0.3876, -11.07), (-3.356, -0.3455, -11.07), (-3.087, -0.3703, -11.07), (-2.782, -0.461, -11.07), (-2.453, -0.6141, -11.08), (-2.112, -0.8238, -11.08), (-1.774, -1.082, -11.08), (-1.45, -1.379, -11.08), (-2.864, -2.793, -11.07), (-3.161, -2.469, -11.07), (-3.419, -2.13, -11.07), (-3.629, -1.79, -11.08), (-3.782, -1.461, -11.07), (-3.872, -1.156, -11.07), (-3.897, -0.8867, -11.07), (-3.855, -0.6635, -11.07), (-3.712, -0.5303, -11.0), (-3.544, -0.423, -11.0), (-3.321, -0.3808, -11.0), (-3.051, -0.4056, -11.0), (-2.746, -0.4963, -11.0), (-2.417, -0.6495, -11.0), (-2.077, -0.8592, -11.0), (-1.738, -1.117, -11.0), (-1.414, -1.414, -11.0), (-2.828, -2.828, -11.0), (-3.125, -2.504, -11.0), (-3.383, -2.166, -11.0), (-3.593, -1.825, -11.0), (-3.746, -1.496, -11.0), (-3.837, -1.191, -11.0), (-3.862, -0.922, -11.0), (-3.82, -0.6988, -11.0), (-3.748, -0.495, -10.98), (-3.579, -0.3876, -10.98), (-3.356, -0.3455, -10.98), (-3.087, -0.3703, -10.98), (-2.782, -0.461, -10.98), (-2.453, -0.6141, -10.98), (-2.112, -0.8238, -10.98), (-1.774, -1.082, -10.98), (-1.45, -1.379, -10.98), (-2.864, -2.793, -10.98), (-3.161, -2.469, -10.98), (-3.419, -2.13, -10.98), (-3.629, -1.79, -10.98), (-3.782, -1.461, -10.98), (-3.872, -1.156, -10.98), (-3.897, -0.8867, -10.98), (-3.855, -0.6635, -10.98), (-3.748, -0.495, -10.93), (-3.579, -0.3876, -10.93), (-3.356, -0.3455, -10.93), (-3.087, -0.3703, -10.93), (-2.782, -0.461, -10.93), (-2.453, -0.6141, -10.93), (-2.112, -0.8238, -10.93), (-1.774, -1.082, -10.93), (-1.45, -1.379, -10.93), (-2.864, -2.793, -10.93), (-3.161, -2.469, -10.93), (-3.419, -2.13, -10.93), (-3.629, -1.79, -10.93), (-3.782, -1.461, -10.93), (-3.872, -1.156, -10.93), (-3.897, -0.8867, -10.93), (-3.855, -0.6635, -10.93), (-6.243, -5.243, 6.0), (-6.243, -4.243, 4.0), (-6.048, -5.223, 6.0), (-5.86, -5.167, 6.0), (-5.687, -5.074, 6.0), (-5.536, -4.95, 6.0), (-5.411, -4.798, 6.0), (-5.319, -4.625, 6.0), (-5.262, -4.438, 6.0), (-5.243, -4.243, 6.0), (-5.262, -4.048, 6.0), (-5.319, -3.86, 6.0), (-5.411, -3.687, 6.0), (-5.536, -3.536, 6.0), (-5.687, -3.411, 6.0), (-5.86, -3.319, 6.0), (-6.048, -3.262, 6.0), (-6.243, -3.243, 6.0), (-6.438, -3.262, 6.0), (-6.625, -3.319, 6.0), (-6.798, -3.411, 6.0), (-6.95, -3.536, 6.0), (-7.074, -3.687, 6.0), (-7.167, -3.86, 6.0), (-7.223, -4.048, 6.0), (-7.243, -4.243, 6.0), (-7.223, -4.438, 6.0), (-7.167, -4.625, 6.0), (-7.074, -4.798, 6.0), (-6.95, -4.95, 6.0), (-6.798, -5.074, 6.0), (-6.625, -5.167, 6.0), (-6.438, -5.223, 6.0), (-4.243, -3.243, 6.0), (-4.243, -2.243, 4.0), (-4.048, -3.223, 6.0), (-3.86, -3.167, 6.0), (-3.687, -3.074, 6.0), (-3.536, -2.95, 6.0), (-3.411, -2.798, 6.0), (-3.319, -2.625, 6.0), (-3.262, -2.438, 6.0), (-3.243, -2.243, 6.0), (-3.262, -2.048, 6.0), (-3.319, -1.86, 6.0), (-3.411, -1.687, 6.0), (-3.536, -1.536, 6.0), (-3.687, -1.411, 6.0), (-3.86, -1.319, 6.0), (-4.048, -1.262, 6.0), (-4.243, -1.243, 6.0), (-4.438, -1.262, 6.0), (-4.625, -1.319, 6.0), (-4.798, -1.411, 6.0), (-4.95, -1.536, 6.0), (-5.074, -1.687, 6.0), (-5.167, -1.86, 6.0), (-5.223, -2.048, 6.0), (-5.243, -2.243, 6.0), (-5.223, -2.438, 6.0), (-5.167, -2.625, 6.0), (-5.074, -2.798, 6.0), (-4.95, -2.95, 6.0), (-4.798, -3.074, 6.0), (-4.625, -3.167, 6.0), (-4.438, -3.223, 6.0), (-4.243, -1.243, 4.183), (-4.243, -1.243, 5.0), (-3.657, -1.3, 4.183), (-3.657, -1.3, 5.0), (-3.095, -1.471, 4.183), (-3.095, -1.471, 5.0), (-2.576, -1.748, 4.183), (-2.576, -1.748, 5.0), (-2.121, -2.121, 4.183), (-2.121, -2.121, 5.0), (-6.364, -6.364, 4.183), (-6.364, -6.364, 5.0), (-6.737, -5.909, 4.183), (-6.737, -5.909, 5.0), (-7.014, -5.391, 4.183), (-7.014, -5.391, 5.0), (-7.185, -4.828, 4.183), (-7.185, -4.828, 5.0), (-7.243, -4.243, 4.183), (-7.243, -4.243, 5.0), (-7.185, -3.657, 4.183), (-7.185, -3.657, 5.0), (-7.014, -3.095, 4.183), (-7.014, -3.095, 5.0), (-6.737, -2.576, 4.183), (-6.737, -2.576, 5.0), (-6.364, -2.121, 4.183), (-6.364, -2.121, 5.0), (-5.909, -1.748, 4.183), (-5.909, -1.748, 5.0), (-5.391, -1.471, 4.183), (-5.391, -1.471, 5.0), (-4.828, -1.3, 4.183), (-4.828, -1.3, 5.0), (-4.828, -1.3, 3.841), (-5.391, -1.471, 3.841), (-5.909, -1.748, 3.841), (-6.364, -2.121, 3.841), (-6.737, -2.576, 3.841), (-7.014, -3.095, 3.841), (-7.185, -3.657, 3.841), (-7.243, -4.243, 3.841), (-7.185, -4.828, 3.841), (-7.014, -5.391, 3.841), (-6.737, -5.909, 3.841), (-6.364, -6.364, 3.841), (-2.576, -1.748, 3.841), (-3.095, -1.471, 3.841), (-3.657, -1.3, 3.841), (-4.243, -1.243, 3.841), (-2.0, -1.0, 6.0), (-2.0, 1.311e-07, 4.0), (-1.805, -0.9808, 6.0), (-1.617, -0.9239, 6.0), (-1.444, -0.8315, 6.0), (-1.293, -0.7071, 6.0), (-1.169, -0.5556, 6.0), (-1.076, -0.3827, 6.0), (-1.019, -0.1951, 6.0), (-1.0, 2.305e-07, 6.0), (-1.019, 0.1951, 6.0), (-1.076, 0.3827, 6.0), (-1.169, 0.5556, 6.0), (-1.293, 0.7071, 6.0), (-1.444, 0.8315, 6.0), (-1.617, 0.9239, 6.0), (-1.805, 0.9808, 6.0), (-2.0, 1.0, 6.0), (-2.195, 0.9808, 6.0), (-2.383, 0.9239, 6.0), (-2.556, 0.8315, 6.0), (-2.707, 0.7071, 6.0), (-2.831, 0.5556, 6.0), (-2.924, 0.3827, 6.0), (-2.981, 0.1951, 6.0), (-3.0, -6.596e-07, 6.0), (-2.981, -0.1951, 6.0), (-2.924, -0.3827, 6.0), (-2.831, -0.5556, 6.0), (-2.707, -0.7071, 6.0), (-2.556, -0.8315, 6.0), (-2.383, -0.9239, 6.0), (-2.195, -0.9808, 6.0), (0.0, 1.0, 6.0), (0.0, 2.0, 4.0), (0.1951, 1.019, 6.0), (0.3827, 1.076, 6.0), (0.5556, 1.169, 6.0), (0.7071, 1.293, 6.0), (0.8315, 1.444, 6.0), (0.9239, 1.617, 6.0), (0.9808, 1.805, 6.0), (1.0, 2.0, 6.0), (0.9808, 2.195, 6.0), (0.9239, 2.383, 6.0), (0.8315, 2.556, 6.0), (0.7071, 2.707, 6.0), (0.5556, 2.831, 6.0), (0.3827, 2.924, 6.0), (0.1951, 2.981, 6.0), (-3.258e-07, 3.0, 6.0), (-0.1951, 2.981, 6.0), (-0.3827, 2.924, 6.0), (-0.5556, 2.831, 6.0), (-0.7071, 2.707, 6.0), (-0.8315, 2.556, 6.0), (-0.9239, 2.383, 6.0), (-0.9808, 2.195, 6.0), (-1.0, 2.0, 6.0), (-0.9808, 1.805, 6.0), (-0.9239, 1.617, 6.0), (-0.8315, 1.444, 6.0), (-0.7071, 1.293, 6.0), (-0.5556, 1.169, 6.0), (-0.3827, 1.076, 6.0), (-0.1951, 1.019, 6.0), (0.0, 3.0, 4.183), (0.0, 3.0, 5.0), (0.5853, 2.942, 4.183), (0.5853, 2.942, 5.0), (1.148, 2.772, 4.183), (1.148, 2.772, 5.0), (1.667, 2.494, 4.183), (1.667, 2.494, 5.0), (2.121, 2.121, 4.183), (2.121, 2.121, 5.0), (-2.494, -1.667, 4.183), (-2.494, -1.667, 5.0), (-2.772, -1.148, 4.183), (-2.772, -1.148, 5.0), (-2.942, -0.5853, 4.183), (-2.942, -0.5853, 5.0), (-3.0, 3.298e-06, 4.183), (-3.0, 2.897e-06, 5.0), (-2.942, 0.5853, 4.183), (-2.942, 0.5853, 5.0), (-2.772, 1.148, 4.183), (-2.772, 1.148, 5.0), (-2.494, 1.667, 4.183), (-2.494, 1.667, 5.0), (-2.121, 2.121, 4.183), (-2.121, 2.121, 5.0), (-1.667, 2.494, 4.183), (-1.667, 2.494, 5.0), (-1.148, 2.772, 4.183), (-1.148, 2.772, 5.0), (-0.5853, 2.942, 4.183), (-0.5853, 2.942, 5.0), (-0.5853, 2.942, 3.841), (-1.148, 2.772, 3.841), (-1.667, 2.494, 3.841), (-2.121, 2.121, 3.841), (-2.494, 1.667, 3.841), (-2.772, 1.148, 3.841), (-2.942, 0.5853, 3.841), (-3.0, 3.283e-06, 3.841), (-2.942, -0.5853, 3.841), (-2.772, -1.148, 3.841), (-2.494, -1.667, 3.841), (-2.121, -2.121, 3.841), (2.121, 2.121, 3.841), (1.667, 2.494, 3.841), (1.148, 2.772, 3.841), (0.5853, 2.942, 3.841), (0.0, 3.0, 3.841), (-4.828, -1.3, -6.68), (-4.243, -1.243, -6.68), (-5.391, -1.471, -6.68), (-5.909, -1.748, -6.68), (-6.364, -2.121, -6.68), (-6.737, -2.576, -6.68), (-7.014, -3.095, -6.68), (-7.185, -3.657, -6.68), (-7.243, -4.243, -6.68), (-7.185, -4.828, -6.68), (-7.014, -5.391, -6.68), (-6.737, -5.909, -6.68), (-6.364, -6.364, -6.68), (-2.576, -1.748, -6.68), (-2.121, -2.121, -6.68), (-3.095, -1.471, -6.68), (-3.657, -1.3, -6.68), (-0.5853, 2.942, -6.68), (0.0, 3.0, -6.68), (-1.148, 2.772, -6.68), (-1.667, 2.494, -6.68), (-2.121, 2.121, -6.68), (-2.494, 1.667, -6.68), (-2.772, 1.148, -6.68), (-2.942, 0.5853, -6.68), (-3.0, 2.823e-06, -6.68), (-2.942, -0.5853, -6.68), (-2.772, -1.148, -6.68), (-2.494, -1.667, -6.68), (1.667, 2.494, -6.68), (2.121, 2.121, -6.68), (1.148, 2.772, -6.68), (0.5853, 2.942, -6.68)], [], [(0, 1, 3, 2), (2, 3, 5, 4), (4, 5, 7, 6), (6, 7, 9, 8), (8, 9, 11, 10), (10, 11, 13, 12), (12, 13, 15, 14), (14, 15, 17, 16), (18, 19, 21, 20), (20, 21, 23, 22), (22, 23, 25, 24), (24, 25, 27, 26), (26, 27, 29, 28), (28, 29, 31, 30), (30, 31, 33, 32), (32, 33, 1, 0), (34, 35, 37, 36), (36, 37, 39, 38), (38, 39, 41, 40), (40, 41, 43, 42), (42, 43, 45, 44), (44, 45, 47, 46), (46, 47, 49, 48), (48, 49, 51, 50), (52, 53, 55, 54), (54, 55, 57, 56), (56, 57, 59, 58), (58, 59, 61, 60), (60, 61, 63, 62), (62, 63, 65, 64), (64, 65, 67, 66), (66, 67, 35, 34), (97, 96, 112, 113), (77, 94, 110), (96, 95, 111, 112), (95, 94, 110, 111), (93, 92, 108, 109), (92, 91, 107, 108), (91, 90, 106, 107), (90, 89, 105, 106), (83, 82, 98, 99), (69, 68, 85, 86), (84, 83, 99, 100), (70, 69, 86, 87), (68, 84, 100, 85), (71, 70, 87, 88), (72, 71, 88, 89), (73, 72, 89, 90), (74, 73, 90, 91), (75, 74, 91, 92), (76, 75, 92, 93), (78, 77, 94), (79, 78, 94, 95), (80, 79, 95, 96), (81, 80, 96, 97), (82, 81, 97, 98), (108, 107, 123, 124), (107, 106, 122, 123), (106, 105, 121, 122), (105, 104, 120, 121), (104, 103, 119, 120), (101, 116, 132, 117), (98, 97, 113, 114), (99, 98, 114, 115), (86, 85, 101, 102), (100, 99, 115, 116), (87, 86, 102, 103), (85, 100, 116, 101), (88, 87, 103, 104), (89, 88, 104, 105), (123, 122, 138, 139), (122, 121, 137, 138), (121, 120, 136, 137), (120, 119, 135, 136), (117, 132, 148, 133), (119, 118, 134, 135), (132, 131, 147, 148), (109, 108, 124, 125), (110, 77, 126), (111, 110, 126, 127), (112, 111, 127, 128), (113, 112, 128, 129), (114, 113, 129, 130), (115, 114, 130, 131), (102, 101, 117, 118), (116, 115, 131, 132), (103, 102, 118, 119), (138, 137, 153, 154), (137, 136, 152, 153), (136, 135, 151, 152), (133, 148, 164, 149), (135, 134, 150, 151), (148, 147, 163, 164), (134, 133, 149, 150), (147, 146, 162, 163), (124, 123, 139, 140), (125, 124, 140, 141), (126, 77, 142), (127, 126, 142, 143), (128, 127, 143, 144), (129, 128, 144, 145), (130, 129, 145, 146), (131, 130, 146, 147), (118, 117, 133, 134), (139, 138, 154, 155), (140, 139, 155, 156), (141, 140, 156, 157), (142, 77, 158), (143, 142, 158, 159), (144, 143, 159, 160), (145, 144, 160, 161), (146, 145, 161, 162), (162, 178, 179, 163), (152, 151, 167, 168), (149, 164, 180, 165), (161, 177, 178, 162), (151, 150, 166, 167), (164, 163, 179, 180), (160, 176, 177, 161), (150, 149, 165, 166), (159, 175, 176, 160), (158, 174, 175, 159), (77, 158, 174), (165, 180, 196, 181), (167, 166, 182, 183), (180, 179, 195, 196), (166, 165, 181, 182), (179, 178, 194, 195), (178, 177, 193, 194), (177, 176, 192, 193), (77, 174, 190), (176, 175, 191, 192), (153, 152, 168, 169), (154, 153, 169, 170), (155, 154, 170, 171), (156, 155, 171, 172), (157, 156, 172, 173), (183, 182, 198, 199), (196, 195, 211, 212), (182, 181, 197, 198), (195, 194, 210, 211), (194, 193, 209, 210), (193, 192, 208, 209), (77, 190, 206), (192, 191, 207, 208), (191, 190, 206, 207), (168, 167, 183, 184), (169, 168, 184, 185), (170, 169, 185, 186), (171, 170, 186, 187), (172, 171, 187, 188), (173, 172, 188, 189), (175, 174, 190, 191), (212, 211, 227, 228), (198, 197, 213, 214), (211, 210, 226, 227), (210, 209, 225, 226), (209, 208, 224, 225), (77, 206, 222), (208, 207, 223, 224), (207, 206, 222, 223), (181, 196, 212, 197), (184, 183, 199, 200), (185, 184, 200, 201), (186, 185, 201, 202), (187, 186, 202, 203), (188, 187, 203, 204), (189, 188, 204, 205), (214, 213, 229, 230), (227, 226, 242, 243), (226, 225, 241, 242), (225, 224, 240, 241), (77, 222, 238), (224, 223, 239, 240), (223, 222, 238, 239), (221, 220, 236, 237), (199, 198, 214, 215), (197, 212, 228, 213), (200, 199, 215, 216), (201, 200, 216, 217), (202, 201, 217, 218), (203, 202, 218, 219), (204, 203, 219, 220), (205, 204, 220, 221), (242, 241, 257, 258), (241, 240, 256, 257), (77, 238, 254), (240, 239, 255, 256), (239, 238, 254, 255), (237, 236, 252, 253), (236, 235, 251, 252), (228, 227, 243, 244), (215, 214, 230, 231), (213, 228, 244, 229), (216, 215, 231, 232), (217, 216, 232, 233), (218, 217, 233, 234), (219, 218, 234, 235), (220, 219, 235, 236), (258, 257, 273, 274), (257, 256, 272, 273), (77, 254, 270), (256, 255, 271, 272), (255, 254, 270, 271), (253, 252, 268, 269), (252, 251, 267, 268), (251, 250, 266, 267), (243, 242, 258, 259), (230, 229, 245, 246), (244, 243, 259, 260), (231, 230, 246, 247), (229, 244, 260, 245), (232, 231, 247, 248), (233, 232, 248, 249), (234, 233, 249, 250), (235, 234, 250, 251), (77, 270, 286), (272, 271, 287, 288), (271, 270, 286, 287), (269, 268, 284, 285), (268, 267, 283, 284), (267, 266, 282, 283), (266, 265, 281, 282), (259, 258, 274, 275), (246, 245, 261, 262), (260, 259, 275, 276), (247, 246, 262, 263), (245, 260, 276, 261), (248, 247, 263, 264), (249, 248, 264, 265), (250, 249, 265, 266), (287, 286, 302, 303), (286, 77, 302), (285, 284, 300, 301), (284, 283, 299, 300), (283, 282, 298, 299), (282, 281, 297, 298), (281, 280, 296, 297), (273, 272, 288, 289), (274, 273, 289, 290), (275, 274, 290, 291), (262, 261, 277, 278), (276, 275, 291, 292), (263, 262, 278, 279), (261, 276, 292, 277), (264, 263, 279, 280), (265, 264, 280, 281), (301, 300, 316, 317), (300, 299, 315, 316), (299, 298, 314, 315), (298, 297, 313, 314), (297, 296, 312, 313), (296, 295, 311, 312), (293, 308, 324, 309), (288, 287, 303, 304), (289, 288, 304, 305), (290, 289, 305, 306), (291, 290, 306, 307), (278, 277, 293, 294), (292, 291, 307, 308), (279, 278, 294, 295), (277, 292, 308, 293), (280, 279, 295, 296), (315, 314, 330, 331), (314, 313, 329, 330), (313, 312, 328, 329), (312, 311, 327, 328), (309, 324, 340, 325), (311, 310, 326, 327), (324, 323, 339, 340), (302, 77, 318), (303, 302, 318, 319), (304, 303, 319, 320), (305, 304, 320, 321), (306, 305, 321, 322), (307, 306, 322, 323), (294, 293, 309, 310), (308, 307, 323, 324), (295, 294, 310, 311), (330, 329, 345, 346), (329, 328, 344, 345), (328, 327, 343, 344), (325, 340, 356, 341), (327, 326, 342, 343), (340, 339, 355, 356), (326, 325, 341, 342), (339, 338, 354, 355), (316, 315, 331, 332), (317, 316, 332, 333), (318, 77, 334), (319, 318, 334, 335), (320, 319, 335, 336), (321, 320, 336, 337), (322, 321, 337, 338), (323, 322, 338, 339), (310, 309, 325, 326), (345, 344, 360, 361), (344, 343, 359, 360), (341, 356, 372, 357), (343, 342, 358, 359), (356, 355, 371, 372), (342, 341, 357, 358), (355, 354, 370, 371), (354, 353, 369, 370), (331, 330, 346, 347), (332, 331, 347, 348), (333, 332, 348, 349), (334, 77, 350), (335, 334, 350, 351), (336, 335, 351, 352), (337, 336, 352, 353), (338, 337, 353, 354), (346, 345, 361, 362), (347, 346, 362, 363), (348, 347, 363, 364), (349, 348, 364, 365), (350, 77, 366), (351, 350, 366, 367), (352, 351, 367, 368), (353, 352, 368, 369), (400, 399, 414, 415), (382, 397, 412), (399, 398, 413, 414), (398, 397, 412, 413), (479, 396, 485, 486), (388, 387, 401, 402), (391, 392, 444, 445), (389, 388, 402, 403), (393, 394, 442, 443), (383, 382, 397), (384, 383, 397, 398), (385, 384, 398, 399), (386, 385, 399, 400), (387, 386, 400, 401), (396, 407, 484, 485), (401, 400, 415, 416), (402, 401, 416, 417), (403, 402, 417, 418), (392, 393, 443, 444), (422, 423, 396, 479), (411, 422, 479, 480), (408, 409, 482, 483), (410, 382, 481), (404, 405, 393, 392), (390, 404, 392, 391), (406, 421, 433, 434), (407, 408, 483, 484), (412, 382, 420), (413, 412, 420, 419), (414, 413, 419, 405), (415, 414, 405, 404), (416, 415, 404, 390), (417, 416, 390, 421), (394, 395, 441, 442), (418, 417, 421, 406), (395, 382, 441), (429, 430, 423, 422), (428, 429, 422, 411), (409, 410, 481, 482), (419, 420, 395, 394), (420, 382, 395), (434, 433, 446, 447), (405, 419, 394, 393), (433, 391, 445, 446), (423, 424, 407, 396), (424, 425, 408, 407), (421, 390, 391, 433), (426, 427, 410, 409), (425, 426, 409, 408), (382, 427, 410), (445, 458, 459, 446), (437, 438, 429, 428), (444, 457, 458, 445), (447, 446, 459, 460), (443, 456, 457, 444), (442, 455, 456, 443), (441, 454, 455, 442), (382, 441, 454), (460, 459, 472, 473), (459, 458, 471, 472), (458, 457, 470, 471), (457, 456, 469, 470), (382, 454, 467), (456, 455, 468, 469), (438, 439, 430, 429), (435, 436, 427, 426), (432, 435, 426, 425), (382, 436, 427), (431, 432, 425, 424), (473, 472, 466, 465), (472, 471, 474, 466), (471, 470, 475, 474), (470, 469, 476, 475), (382, 467, 478), (469, 468, 477, 476), (468, 467, 478, 477), (430, 431, 424, 423), (451, 452, 438, 437), (449, 450, 436, 435), (448, 449, 435, 432), (382, 450, 436), (440, 448, 432, 431), (455, 454, 467, 468), (382, 478, 464), (439, 440, 431, 430), (463, 464, 450, 449), (462, 463, 449, 448), (382, 464, 450), (461, 462, 448, 440), (453, 461, 440, 439), (452, 453, 439, 438), (477, 478, 464, 463), (476, 477, 463, 462), (475, 476, 462, 461), (474, 475, 461, 453), (466, 474, 453, 452), (465, 466, 452, 451), (480, 479, 486, 487), (494, 493, 500, 501), (481, 382, 488), (482, 481, 488, 489), (483, 482, 489, 490), (484, 483, 490, 491), (485, 484, 491, 492), (486, 485, 492, 493), (487, 486, 493, 494), (501, 500, 507, 508), (500, 499, 506, 507), (488, 382, 495), (489, 488, 495, 496), (490, 489, 496, 497), (491, 490, 497, 498), (492, 491, 498, 499), (493, 492, 499, 500), (508, 507, 523, 524), (507, 506, 522, 523), (506, 505, 521, 522), (495, 382, 502), (496, 495, 502, 503), (497, 496, 503, 504), (498, 497, 504, 505), (499, 498, 505, 506), (502, 382, 518), (503, 502, 518, 519), (504, 503, 519, 520), (505, 504, 520, 521), (551, 550, 565, 566), (381, 548, 563), (550, 549, 564, 565), (549, 548, 563, 564), (630, 547, 636, 637), (539, 538, 552, 553), (542, 543, 595, 596), (540, 539, 553, 554), (544, 545, 593, 594), (381, 592, 605), (534, 381, 548), (535, 534, 548, 549), (536, 535, 549, 550), (537, 536, 550, 551), (538, 537, 551, 552), (547, 558, 635, 636), (632, 381, 639), (552, 551, 566, 567), (553, 552, 567, 568), (554, 553, 568, 569), (543, 544, 594, 595), (573, 574, 547, 630), (562, 573, 630, 631), (559, 560, 633, 634), (561, 381, 632), (555, 556, 544, 543), (541, 555, 543, 542), (557, 572, 584, 585), (558, 559, 634, 635), (563, 381, 571), (564, 563, 571, 570), (565, 564, 570, 556), (566, 565, 556, 555), (567, 566, 555, 541), (568, 567, 541, 572), (545, 546, 592, 593), (569, 568, 572, 557), (546, 381, 592), (580, 581, 574, 573), (579, 580, 573, 562), (560, 561, 632, 633), (570, 571, 546, 545), (571, 381, 546), (585, 584, 597, 598), (556, 570, 545, 544), (584, 542, 596, 597), (574, 575, 558, 547), (575, 576, 559, 558), (572, 541, 542, 584), (577, 578, 561, 560), (576, 577, 560, 559), (381, 578, 561), (596, 609, 610, 597), (588, 589, 580, 579), (595, 608, 609, 596), (598, 597, 610, 611), (594, 607, 608, 595), (593, 606, 607, 594), (592, 605, 606, 593), (611, 610, 623, 624), (610, 609, 622, 623), (609, 608, 621, 622), (608, 607, 620, 621), (381, 605, 618), (607, 606, 619, 620), (589, 590, 581, 580), (586, 587, 578, 577), (583, 586, 577, 576), (381, 587, 578), (582, 583, 576, 575), (624, 623, 617, 616), (623, 622, 625, 617), (622, 621, 626, 625), (621, 620, 627, 626), (381, 618, 629), (620, 619, 628, 627), (619, 618, 629, 628), (581, 582, 575, 574), (602, 603, 589, 588), (600, 601, 587, 586), (599, 600, 586, 583), (381, 601, 587), (591, 599, 583, 582), (606, 605, 618, 619), (381, 629, 615), (590, 591, 582, 581), (614, 615, 601, 600), (613, 614, 600, 599), (381, 615, 601), (612, 613, 599, 591), (604, 612, 591, 590), (603, 604, 590, 589), (628, 629, 615, 614), (627, 628, 614, 613), (626, 627, 613, 612), (625, 626, 612, 604), (617, 625, 604, 603), (616, 617, 603, 602), (631, 630, 637, 638), (645, 644, 651, 652), (633, 632, 639, 640), (634, 633, 640, 641), (635, 634, 641, 642), (636, 635, 642, 643), (637, 636, 643, 644), (638, 637, 644, 645), (652, 651, 658, 659), (651, 650, 657, 658), (639, 381, 646), (640, 639, 646, 647), (641, 640, 647, 648), (642, 641, 648, 649), (643, 642, 649, 650), (644, 643, 650, 651), (659, 658, 375, 374), (658, 657, 376, 375), (657, 656, 377, 376), (646, 381, 653), (647, 646, 653, 654), (648, 647, 654, 655), (649, 648, 655, 656), (650, 649, 656, 657), (653, 381, 380), (654, 653, 380, 379), (655, 654, 379, 378), (656, 655, 378, 377), (516, 517, 533, 532), (515, 516, 532, 531), (514, 515, 531, 530), (513, 514, 530, 529), (512, 513, 529, 528), (511, 512, 528, 527), (510, 511, 527, 526), (509, 510, 526, 525, 687, 686, 685, 684, 683, 682, 681, 680, 679, 660, 678, 677, 676, 675, 674, 673, 672, 671, 670), (540, 554, 687, 525), (554, 569, 686, 687), (569, 557, 685, 686), (557, 585, 684, 685), (585, 598, 683, 684), (598, 611, 682, 683), (611, 624, 681, 682), (624, 616, 680, 681), (602, 660, 679, 680, 616), (373, 661, 659, 374), (652, 659, 661, 662), (645, 652, 662, 663), (638, 645, 663, 664), (631, 638, 664, 665), (562, 631, 665, 666), (579, 562, 666, 667), (588, 579, 667, 668), (660, 602, 588, 668, 669), (373, 389, 403, 661), (418, 662, 661, 403), (406, 663, 662, 418), (434, 664, 663, 406), (447, 665, 664, 434), (460, 666, 665, 447), (473, 667, 666, 460), (465, 668, 667, 473), (451, 660, 669, 668, 465), (508, 524, 509, 670), (501, 508, 670, 671), (494, 501, 671, 672), (487, 494, 672, 673), (480, 487, 673, 674), (411, 480, 674, 675), (428, 411, 675, 676), (437, 428, 676, 677), (451, 437, 677, 678, 660), (735, 734, 700, 701), (727, 726, 692, 693), (736, 735, 701, 702), (728, 727, 693, 694), (737, 736, 702, 703), (729, 728, 694, 695), (738, 737, 703, 704), (730, 729, 695, 696), (723, 722, 688, 689), (722, 738, 704, 688), (732, 731, 697, 698), (724, 723, 689, 690), (733, 732, 698, 699), (725, 724, 690, 691), (734, 733, 699, 700), (726, 725, 691, 692), (691, 690, 707, 708), (700, 699, 716, 717), (692, 691, 708, 709), (701, 700, 717, 718), (693, 692, 709, 710), (702, 701, 718, 719), (694, 693, 710, 711), (703, 702, 719, 720), (695, 694, 711, 712), (704, 703, 720, 721), (696, 695, 712, 713), (689, 688, 705, 706), (688, 704, 721, 705), (698, 697, 714, 715), (690, 689, 706, 707), (699, 698, 715, 716), (735, 752, 751, 734), (727, 744, 743, 726), (736, 753, 752, 735), (728, 745, 744, 727), (737, 754, 753, 736), (729, 746, 745, 728), (738, 755, 754, 737), (730, 747, 746, 729), (723, 740, 739, 722), (722, 739, 755, 738), (732, 749, 748, 731), (724, 741, 740, 723), (733, 750, 749, 732), (725, 742, 741, 724), (734, 751, 750, 733), (726, 743, 742, 725), (742, 759, 758, 741), (751, 768, 767, 750), (743, 760, 759, 742), (752, 769, 768, 751), (744, 761, 760, 743), (753, 770, 769, 752), (745, 762, 761, 744), (754, 771, 770, 753), (746, 763, 762, 745), (755, 772, 771, 754), (747, 764, 763, 746), (740, 757, 756, 739), (739, 756, 772, 755), (749, 766, 765, 748), (741, 758, 757, 740), (750, 767, 766, 749), (773, 774, 776, 775), (775, 776, 778, 777), (777, 778, 780, 779), (779, 780, 782, 781), (781, 782, 784, 783), (783, 784, 786, 785), (785, 786, 788, 787), (787, 788, 790, 789), (791, 792, 794, 793), (793, 794, 796, 795), (795, 796, 798, 797), (797, 798, 800, 799), (799, 800, 802, 801), (801, 802, 804, 803), (803, 804, 806, 805), (805, 806, 774, 773), (836, 835, 851, 852), (816, 833, 849), (835, 834, 850, 851), (834, 833, 849, 850), (832, 831, 847, 848), (831, 830, 846, 847), (830, 829, 845, 846), (829, 828, 844, 845), (822, 821, 837, 838), (808, 807, 824, 825), (823, 822, 838, 839), (809, 808, 825, 826), (807, 823, 839, 824), (810, 809, 826, 827), (811, 810, 827, 828), (812, 811, 828, 829), (813, 812, 829, 830), (814, 813, 830, 831), (815, 814, 831, 832), (817, 816, 833), (818, 817, 833, 834), (819, 818, 834, 835), (820, 819, 835, 836), (821, 820, 836, 837), (847, 846, 862, 863), (846, 845, 861, 862), (845, 844, 860, 861), (844, 843, 859, 860), (843, 842, 858, 859), (840, 855, 871, 856), (837, 836, 852, 853), (838, 837, 853, 854), (825, 824, 840, 841), (839, 838, 854, 855), (826, 825, 841, 842), (824, 839, 855, 840), (827, 826, 842, 843), (828, 827, 843, 844), (862, 861, 877, 878), (861, 860, 876, 877), (860, 859, 875, 876), (859, 858, 874, 875), (856, 871, 887, 872), (858, 857, 873, 874), (871, 870, 886, 887), (848, 847, 863, 864), (849, 816, 865), (850, 849, 865, 866), (851, 850, 866, 867), (852, 851, 867, 868), (853, 852, 868, 869), (854, 853, 869, 870), (841, 840, 856, 857), (855, 854, 870, 871), (842, 841, 857, 858), (877, 876, 892, 893), (876, 875, 891, 892), (875, 874, 890, 891), (872, 887, 903, 888), (874, 873, 889, 890), (887, 886, 902, 903), (873, 872, 888, 889), (886, 885, 901, 902), (863, 862, 878, 879), (864, 863, 879, 880), (865, 816, 881), (866, 865, 881, 882), (867, 866, 882, 883), (868, 867, 883, 884), (869, 868, 884, 885), (870, 869, 885, 886), (857, 856, 872, 873), (878, 877, 893, 894), (879, 878, 894, 895), (880, 879, 895, 896), (881, 816, 897), (882, 881, 897, 898), (883, 882, 898, 899), (884, 883, 899, 900), (885, 884, 900, 901), (901, 917, 918, 902), (891, 890, 906, 907), (888, 903, 919, 904), (900, 916, 917, 901), (890, 889, 905, 906), (903, 902, 918, 919), (899, 915, 916, 900), (889, 888, 904, 905), (898, 914, 915, 899), (897, 913, 914, 898), (816, 897, 913), (904, 919, 935, 920), (906, 905, 921, 922), (919, 918, 934, 935), (905, 904, 920, 921), (918, 917, 933, 934), (917, 916, 932, 933), (916, 915, 931, 932), (816, 913, 929), (915, 914, 930, 931), (892, 891, 907, 908), (893, 892, 908, 909), (894, 893, 909, 910), (895, 894, 910, 911), (896, 895, 911, 912), (922, 921, 937, 938), (935, 934, 950, 951), (921, 920, 936, 937), (934, 933, 949, 950), (933, 932, 948, 949), (932, 931, 947, 948), (816, 929, 945), (931, 930, 946, 947), (930, 929, 945, 946), (907, 906, 922, 923), (908, 907, 923, 924), (909, 908, 924, 925), (910, 909, 925, 926), (911, 910, 926, 927), (912, 911, 927, 928), (914, 913, 929, 930), (951, 950, 966, 967), (937, 936, 952, 953), (950, 949, 965, 966), (949, 948, 964, 965), (948, 947, 963, 964), (816, 945, 961), (947, 946, 962, 963), (946, 945, 961, 962), (920, 935, 951, 936), (923, 922, 938, 939), (924, 923, 939, 940), (925, 924, 940, 941), (926, 925, 941, 942), (927, 926, 942, 943), (928, 927, 943, 944), (953, 952, 968, 969), (966, 965, 981, 982), (965, 964, 980, 981), (964, 963, 979, 980), (816, 961, 977), (963, 962, 978, 979), (962, 961, 977, 978), (960, 959, 975, 976), (938, 937, 953, 954), (936, 951, 967, 952), (939, 938, 954, 955), (940, 939, 955, 956), (941, 940, 956, 957), (942, 941, 957, 958), (943, 942, 958, 959), (944, 943, 959, 960), (981, 980, 996, 997), (980, 979, 995, 996), (816, 977, 993), (979, 978, 994, 995), (978, 977, 993, 994), (976, 975, 991, 992), (975, 974, 990, 991), (967, 966, 982, 983), (954, 953, 969, 970), (952, 967, 983, 968), (955, 954, 970, 971), (956, 955, 971, 972), (957, 956, 972, 973), (958, 957, 973, 974), (959, 958, 974, 975), (997, 996, 1012, 1013), (996, 995, 1011, 1012), (816, 993, 1009), (995, 994, 1010, 1011), (994, 993, 1009, 1010), (992, 991, 1007, 1008), (991, 990, 1006, 1007), (990, 989, 1005, 1006), (982, 981, 997, 998), (969, 968, 984, 985), (983, 982, 998, 999), (970, 969, 985, 986), (968, 983, 999, 984), (971, 970, 986, 987), (972, 971, 987, 988), (973, 972, 988, 989), (974, 973, 989, 990), (816, 1009, 1025), (1011, 1010, 1026, 1027), (1010, 1009, 1025, 1026), (1008, 1007, 1023, 1024), (1007, 1006, 1022, 1023), (1006, 1005, 1021, 1022), (1005, 1004, 1020, 1021), (998, 997, 1013, 1014), (985, 984, 1000, 1001), (999, 998, 1014, 1015), (986, 985, 1001, 1002), (984, 999, 1015, 1000), (987, 986, 1002, 1003), (988, 987, 1003, 1004), (989, 988, 1004, 1005), (1026, 1025, 1041, 1042), (1025, 816, 1041), (1024, 1023, 1039, 1040), (1023, 1022, 1038, 1039), (1022, 1021, 1037, 1038), (1021, 1020, 1036, 1037), (1020, 1019, 1035, 1036), (1012, 1011, 1027, 1028), (1013, 1012, 1028, 1029), (1014, 1013, 1029, 1030), (1001, 1000, 1016, 1017), (1015, 1014, 1030, 1031), (1002, 1001, 1017, 1018), (1000, 1015, 1031, 1016), (1003, 1002, 1018, 1019), (1004, 1003, 1019, 1020), (1040, 1039, 1055, 1056), (1039, 1038, 1054, 1055), (1038, 1037, 1053, 1054), (1037, 1036, 1052, 1053), (1036, 1035, 1051, 1052), (1035, 1034, 1050, 1051), (1032, 1047, 1063, 1048), (1027, 1026, 1042, 1043), (1028, 1027, 1043, 1044), (1029, 1028, 1044, 1045), (1030, 1029, 1045, 1046), (1017, 1016, 1032, 1033), (1031, 1030, 1046, 1047), (1018, 1017, 1033, 1034), (1016, 1031, 1047, 1032), (1019, 1018, 1034, 1035), (1054, 1053, 1069, 1070), (1053, 1052, 1068, 1069), (1052, 1051, 1067, 1068), (1051, 1050, 1066, 1067), (1048, 1063, 1079, 1064), (1050, 1049, 1065, 1066), (1063, 1062, 1078, 1079), (1041, 816, 1057), (1042, 1041, 1057, 1058), (1043, 1042, 1058, 1059), (1044, 1043, 1059, 1060), (1045, 1044, 1060, 1061), (1046, 1045, 1061, 1062), (1033, 1032, 1048, 1049), (1047, 1046, 1062, 1063), (1034, 1033, 1049, 1050), (1069, 1068, 1084, 1085), (1068, 1067, 1083, 1084), (1067, 1066, 1082, 1083), (1064, 1079, 1095, 1080), (1066, 1065, 1081, 1082), (1079, 1078, 1094, 1095), (1065, 1064, 1080, 1081), (1078, 1077, 1093, 1094), (1055, 1054, 1070, 1071), (1056, 1055, 1071, 1072), (1057, 816, 1073), (1058, 1057, 1073, 1074), (1059, 1058, 1074, 1075), (1060, 1059, 1075, 1076), (1061, 1060, 1076, 1077), (1062, 1061, 1077, 1078), (1049, 1048, 1064, 1065), (1084, 1083, 1099, 1100), (1083, 1082, 1098, 1099), (1080, 1095, 1111, 1096), (1082, 1081, 1097, 1098), (1095, 1094, 1110, 1111), (1081, 1080, 1096, 1097), (1094, 1093, 1109, 1110), (1093, 1092, 1108, 1109), (1070, 1069, 1085, 1086), (1071, 1070, 1086, 1087), (1072, 1071, 1087, 1088), (1073, 816, 1089), (1074, 1073, 1089, 1090), (1075, 1074, 1090, 1091), (1076, 1075, 1091, 1092), (1077, 1076, 1092, 1093), (1085, 1084, 1100, 1101), (1086, 1085, 1101, 1102), (1087, 1086, 1102, 1103), (1088, 1087, 1103, 1104), (1089, 816, 1105), (1090, 1089, 1105, 1106), (1091, 1090, 1106, 1107), (1092, 1091, 1107, 1108), (1112, 1113, 1115, 1114), (1114, 1115, 1117, 1116), (1116, 1117, 1119, 1118), (1118, 1119, 1121, 1120), (1120, 1121, 1123, 1122), (1122, 1123, 1125, 1124), (1124, 1125, 1127, 1126), (1126, 1127, 1129, 1128), (1130, 1131, 1133, 1132), (1132, 1133, 1135, 1134), (1134, 1135, 1137, 1136), (1136, 1137, 1139, 1138), (1138, 1139, 1141, 1140), (1140, 1141, 1143, 1142), (1142, 1143, 1145, 1144), (1144, 1145, 1113, 1112), (1146, 1147, 1149, 1148), (1148, 1149, 1151, 1150), (1150, 1151, 1153, 1152), (1152, 1153, 1155, 1154), (1154, 1155, 1157, 1156), (1156, 1157, 1159, 1158), (1158, 1159, 1161, 1160), (1160, 1161, 1163, 1162), (1164, 1165, 1167, 1166), (1166, 1167, 1169, 1168), (1168, 1169, 1171, 1170), (1170, 1171, 1173, 1172), (1172, 1173, 1175, 1174), (1174, 1175, 1177, 1176), (1176, 1177, 1179, 1178), (1178, 1179, 1147, 1146), (1146, 1148, 1150, 1152, 1154, 1156, 1158, 1160, 1162, 1164, 1166, 1168, 1170, 1172, 1174, 1176, 1178), (1227, 1226, 1192, 1193), (1219, 1218, 1184, 1185), (1228, 1227, 1193, 1194), (1220, 1219, 1185, 1186), (1229, 1228, 1194, 1195), (1221, 1220, 1186, 1187), (1230, 1229, 1195, 1196), (1222, 1221, 1187, 1188), (1215, 1214, 1180, 1181), (1214, 1230, 1196, 1180), (1224, 1223, 1189, 1190), (1216, 1215, 1181, 1182), (1225, 1224, 1190, 1191), (1217, 1216, 1182, 1183), (1226, 1225, 1191, 1192), (1218, 1217, 1183, 1184), (1183, 1182, 1199, 1200), (1192, 1191, 1208, 1209), (1184, 1183, 1200, 1201), (1193, 1192, 1209, 1210), (1185, 1184, 1201, 1202), (1194, 1193, 1210, 1211), (1186, 1185, 1202, 1203), (1195, 1194, 1211, 1212), (1187, 1186, 1203, 1204), (1196, 1195, 1212, 1213), (1188, 1187, 1204, 1205), (1181, 1180, 1197, 1198), (1180, 1196, 1213, 1197), (1190, 1189, 1206, 1207), (1182, 1181, 1198, 1199), (1191, 1190, 1207, 1208), (1227, 1244, 1243, 1226), (1219, 1236, 1235, 1218), (1228, 1245, 1244, 1227), (1220, 1237, 1236, 1219), (1229, 1246, 1245, 1228), (1221, 1238, 1237, 1220), (1230, 1247, 1246, 1229), (1222, 1239, 1238, 1221), (1215, 1232, 1231, 1214), (1214, 1231, 1247, 1230), (1224, 1241, 1240, 1223), (1216, 1233, 1232, 1215), (1225, 1242, 1241, 1224), (1217, 1234, 1233, 1216), (1226, 1243, 1242, 1225), (1218, 1235, 1234, 1217), (1234, 1251, 1250, 1233), (1243, 1260, 1259, 1242), (1235, 1252, 1251, 1234), (1244, 1261, 1260, 1243), (1236, 1253, 1252, 1235), (1245, 1262, 1261, 1244), (1237, 1254, 1253, 1236), (1246, 1263, 1262, 1245), (1238, 1255, 1254, 1237), (1247, 1264, 1263, 1246), (1239, 1256, 1255, 1238), (1232, 1249, 1248, 1231), (1231, 1248, 1264, 1247), (1241, 1258, 1257, 1240), (1233, 1250, 1249, 1232), (1242, 1259, 1258, 1241), (1265, 1266, 1267), (1267, 1266, 1268), (1268, 1266, 1269), (1269, 1266, 1270), (1270, 1266, 1271), (1271, 1266, 1272), (1272, 1266, 1273), (1273, 1266, 1274), (1274, 1266, 1275), (1275, 1266, 1276), (1276, 1266, 1277), (1277, 1266, 1278), (1278, 1266, 1279), (1279, 1266, 1280), (1280, 1266, 1281), (1281, 1266, 1282), (1282, 1266, 1283), (1283, 1266, 1284), (1284, 1266, 1285), (1285, 1266, 1286), (1286, 1266, 1287), (1287, 1266, 1288), (1288, 1266, 1289), (1289, 1266, 1290), (1290, 1266, 1291), (1291, 1266, 1292), (1292, 1266, 1293), (1293, 1266, 1294), (1294, 1266, 1295), (1295, 1266, 1296), (1296, 1266, 1297), (1297, 1266, 1265), (1265, 1267, 1268, 1269, 1270, 1271, 1272, 1273, 1274, 1275, 1276, 1277, 1278, 1279, 1280, 1281, 1282, 1283, 1284, 1285, 1286, 1287, 1288, 1289, 1290, 1291, 1292, 1293, 1294, 1295, 1296, 1297), (1298, 1299, 1300), (1300, 1299, 1301), (1301, 1299, 1302), (1302, 1299, 1303), (1303, 1299, 1304), (1304, 1299, 1305), (1305, 1299, 1306), (1306, 1299, 1307), (1307, 1299, 1308), (1308, 1299, 1309), (1309, 1299, 1310), (1310, 1299, 1311), (1311, 1299, 1312), (1312, 1299, 1313), (1313, 1299, 1314), (1314, 1299, 1315), (1315, 1299, 1316), (1316, 1299, 1317), (1317, 1299, 1318), (1318, 1299, 1319), (1319, 1299, 1320), (1320, 1299, 1321), (1321, 1299, 1322), (1322, 1299, 1323), (1323, 1299, 1324), (1324, 1299, 1325), (1325, 1299, 1326), (1326, 1299, 1327), (1327, 1299, 1328), (1328, 1299, 1329), (1329, 1299, 1330), (1330, 1299, 1298), (1298, 1300, 1301, 1302, 1303, 1304, 1305, 1306, 1307, 1308, 1309, 1310, 1311, 1312, 1313, 1314, 1315, 1316, 1317, 1318, 1319, 1320, 1321, 1322, 1323, 1324, 1325, 1326, 1327, 1328, 1329, 1330), (1331, 1332, 1334, 1333), (1333, 1334, 1336, 1335), (1335, 1336, 1338, 1337), (1337, 1338, 1340, 1339), (1341, 1342, 1344, 1343), (1343, 1344, 1346, 1345), (1345, 1346, 1348, 1347), (1347, 1348, 1350, 1349), (1349, 1350, 1352, 1351), (1351, 1352, 1354, 1353), (1353, 1354, 1356, 1355), (1355, 1356, 1358, 1357), (1357, 1358, 1360, 1359), (1359, 1360, 1362, 1361), (1361, 1362, 1364, 1363), (1363, 1364, 1332, 1331), (1490, 1377, 1509, 1510), (1494, 1493, 1527, 1528), (1377, 1509, 1511, 1378), (1493, 1492, 1525, 1527), (1376, 1490, 1339, 1341), (1334, 1332, 1364, 1362, 1360, 1358, 1356, 1354, 1352, 1350, 1348, 1346, 1344, 1342, 1340, 1338, 1336), (1378, 1511, 1512, 1379), (1331, 1363, 1361, 1359, 1357, 1355, 1353, 1351, 1349, 1347, 1345, 1343, 1341, 1339, 1337, 1335, 1333), (1492, 1491, 1526, 1525), (1380, 1379, 1512, 1497), (1490, 1489, 1524, 1510), (1489, 1488, 1523, 1524), (1488, 1487, 1522, 1523), (1487, 1486, 1521, 1522), (1376, 1375, 1507, 1508), (1486, 1485, 1520, 1521), (1339, 1340, 1342, 1341), (1351, 1353, 1370, 1371), (1349, 1351, 1371, 1372), (1347, 1349, 1372, 1373), (1363, 1331, 1380, 1365), (1345, 1347, 1373, 1374), (1361, 1363, 1365, 1366), (1337, 1339, 1490, 1377), (1343, 1345, 1374, 1375), (1331, 1333, 1379, 1380), (1353, 1355, 1369, 1370), (1341, 1343, 1375, 1376), (1355, 1357, 1368, 1369), (1333, 1335, 1378, 1379), (1357, 1359, 1367, 1368), (1335, 1337, 1377, 1378), (1359, 1361, 1366, 1367), (1381, 1382, 1383), (1383, 1382, 1384), (1384, 1382, 1385), (1385, 1382, 1386), (1386, 1382, 1387), (1387, 1382, 1388), (1388, 1382, 1389), (1389, 1382, 1390), (1390, 1382, 1391), (1391, 1382, 1392), (1392, 1382, 1393), (1393, 1382, 1394), (1394, 1382, 1395), (1395, 1382, 1396), (1396, 1382, 1397), (1397, 1382, 1398), (1398, 1382, 1399), (1399, 1382, 1400), (1400, 1382, 1401), (1401, 1382, 1402), (1402, 1382, 1403), (1403, 1382, 1404), (1404, 1382, 1405), (1405, 1382, 1406), (1406, 1382, 1407), (1407, 1382, 1408), (1408, 1382, 1409), (1409, 1382, 1410), (1410, 1382, 1411), (1411, 1382, 1412), (1412, 1382, 1413), (1413, 1382, 1381), (1381, 1383, 1384, 1385, 1386, 1387, 1388, 1389, 1390, 1391, 1392, 1393, 1394, 1395, 1396, 1397, 1398, 1399, 1400, 1401, 1402, 1403, 1404, 1405, 1406, 1407, 1408, 1409, 1410, 1411, 1412, 1413), (1414, 1415, 1416), (1416, 1415, 1417), (1417, 1415, 1418), (1418, 1415, 1419), (1419, 1415, 1420), (1420, 1415, 1421), (1421, 1415, 1422), (1422, 1415, 1423), (1423, 1415, 1424), (1424, 1415, 1425), (1425, 1415, 1426), (1426, 1415, 1427), (1427, 1415, 1428), (1428, 1415, 1429), (1429, 1415, 1430), (1430, 1415, 1431), (1431, 1415, 1432), (1432, 1415, 1433), (1433, 1415, 1434), (1434, 1415, 1435), (1435, 1415, 1436), (1436, 1415, 1437), (1437, 1415, 1438), (1438, 1415, 1439), (1439, 1415, 1440), (1440, 1415, 1441), (1441, 1415, 1442), (1442, 1415, 1443), (1443, 1415, 1444), (1444, 1415, 1445), (1445, 1415, 1446), (1446, 1415, 1414), (1414, 1416, 1417, 1418, 1419, 1420, 1421, 1422, 1423, 1424, 1425, 1426, 1427, 1428, 1429, 1430, 1431, 1432, 1433, 1434, 1435, 1436, 1437, 1438, 1439, 1440, 1441, 1442, 1443, 1444, 1445, 1446), (1447, 1448, 1450, 1449), (1449, 1450, 1452, 1451), (1451, 1452, 1454, 1453), (1453, 1454, 1456, 1455), (1339, 1340, 1458, 1457), (1457, 1458, 1460, 1459), (1459, 1460, 1462, 1461), (1461, 1462, 1464, 1463), (1463, 1464, 1466, 1465), (1465, 1466, 1468, 1467), (1467, 1468, 1470, 1469), (1469, 1470, 1472, 1471), (1471, 1472, 1474, 1473), (1473, 1474, 1476, 1475), (1475, 1476, 1478, 1477), (1477, 1478, 1448, 1447), (1375, 1374, 1506, 1507), (1485, 1484, 1519, 1520), (1374, 1373, 1505, 1506), (1484, 1483, 1518, 1519), (1490, 1491, 1455, 1339), (1450, 1448, 1478, 1476, 1474, 1472, 1470, 1468, 1466, 1464, 1462, 1460, 1458, 1340, 1456, 1454, 1452), (1373, 1372, 1504, 1505), (1447, 1477, 1475, 1473, 1471, 1469, 1467, 1465, 1463, 1461, 1459, 1457, 1339, 1455, 1453, 1451, 1449), (1483, 1482, 1517, 1518), (1372, 1371, 1503, 1504), (1482, 1481, 1516, 1517), (1371, 1370, 1502, 1503), (1481, 1480, 1515, 1516), (1370, 1369, 1501, 1502), (1480, 1479, 1513, 1515), (1369, 1368, 1500, 1501), (1479, 1495, 1514, 1513), (1368, 1367, 1499, 1500), (1495, 1494, 1528, 1514), (1367, 1366, 1498, 1499), (1455, 1456, 1340, 1339), (1465, 1467, 1484, 1485), (1463, 1465, 1485, 1486), (1461, 1463, 1486, 1487), (1477, 1447, 1495, 1479), (1459, 1461, 1487, 1488), (1475, 1477, 1479, 1480), (1453, 1455, 1491, 1492), (1457, 1459, 1488, 1489), (1447, 1449, 1494, 1495), (1467, 1469, 1483, 1484), (1339, 1457, 1489, 1490), (1469, 1471, 1482, 1483), (1449, 1451, 1493, 1494), (1471, 1473, 1481, 1482), (1451, 1453, 1492, 1493), (1473, 1475, 1480, 1481), (1496, 1497, 1512, 1511, 1509, 1510, 1508, 1507, 1506, 1505, 1504, 1503, 1502, 1501, 1500, 1499, 1498), (1513, 1514, 1528, 1527, 1525, 1526, 1510, 1524, 1523, 1522, 1521, 1520, 1519, 1518, 1517, 1516, 1515), (1490, 1376, 1508, 1510), (1365, 1380, 1497, 1496), (1366, 1365, 1496, 1498), (1491, 1490, 1510, 1526)])
me_cylinder.polygons.foreach_set('use_smooth', [1, 1, 1, 1, 1, 1, 1, 1, 1, 1, 1, 1, 1, 1, 1, 1, 1, 1, 1, 1, 1, 1, 1, 1, 1, 1, 1, 1, 1, 1, 1, 1, 1, 1, 1, 1, 1, 1, 1, 1, 1, 1, 1, 1, 1, 1, 1, 1, 1, 1, 1, 1, 1, 1, 1, 1, 1, 1, 1, 1, 1, 1, 1, 1, 1, 1, 1, 1, 1, 1, 1, 1, 1, 1, 1, 1, 1, 1, 1, 1, 1, 1, 1, 1, 1, 1, 1, 1, 1, 1, 1, 1, 1, 1, 1, 1, 1, 1, 1, 1, 1, 1, 1, 1, 1, 1, 1, 1, 1, 1, 1, 1, 1, 1, 1, 1, 1, 1, 1, 1, 1, 1, 1, 1, 1, 1, 1, 1, 1, 1, 1, 1, 1, 1, 1, 1, 1, 1, 1, 1, 1, 1, 1, 1, 1, 1, 1, 1, 1, 1, 1, 1, 1, 1, 1, 1, 1, 1, 1, 1, 1, 1, 1, 1, 1, 1, 1, 1, 1, 1, 1, 1, 1, 1, 1, 1, 1, 1, 1, 1, 1, 1, 1, 1, 1, 1, 1, 1, 1, 1, 1, 1, 1, 1, 1, 1, 1, 1, 1, 1, 1, 1, 1, 1, 1, 1, 1, 1, 1, 1, 1, 1, 1, 1, 1, 1, 1, 1, 1, 1, 1, 1, 1, 1, 1, 1, 1, 1, 1, 1, 1, 1, 1, 1, 1, 1, 1, 1, 1, 1, 1, 1, 1, 1, 1, 1, 1, 1, 1, 1, 1, 1, 1, 1, 1, 1, 1, 1, 1, 1, 1, 1, 1, 1, 1, 1, 1, 1, 1, 1, 1, 1, 1, 1, 1, 1, 1, 1, 1, 1, 1, 1, 1, 1, 1, 1, 1, 1, 1, 1, 1, 1, 1, 1, 1, 1, 1, 1, 1, 1, 1, 1, 1, 1, 1, 1, 1, 1, 1, 1, 1, 1, 1, 1, 1, 1, 1, 1, 1, 1, 1, 1, 1, 1, 1, 1, 1, 1, 1, 1, 1, 1, 1, 1, 1, 1, 1, 1, 1, 1, 1, 1, 1, 1, 1, 1, 1, 1, 1, 1, 1, 1, 1, 1, 1, 1, 1, 1, 1, 1, 1, 1, 1, 1, 1, 1, 1, 1, 1, 1, 1, 1, 1, 1, 1, 1, 1, 1, 1, 1, 1, 1, 1, 1, 1, 1, 1, 1, 1, 1, 1, 1, 1, 1, 1, 1, 1, 1, 1, 1, 1, 1, 1, 1, 1, 1, 1, 1, 1, 1, 1, 1, 1, 1, 1, 1, 1, 1, 1, 1, 1, 1, 1, 1, 1, 1, 1, 1, 1, 1, 1, 1, 1, 1, 1, 1, 1, 1, 1, 1, 1, 1, 1, 1, 1, 1, 1, 1, 1, 1, 1, 1, 1, 1, 1, 1, 1, 1, 1, 1, 1, 1, 1, 1, 1, 1, 1, 1, 1, 1, 1, 1, 1, 1, 1, 1, 1, 1, 1, 1, 1, 1, 1, 1, 1, 1, 1, 1, 1, 1, 1, 1, 1, 1, 1, 1, 1, 1, 1, 1, 1, 1, 1, 1, 1, 1, 1, 1, 1, 1, 1, 1, 1, 1, 1, 1, 1, 1, 1, 1, 1, 1, 1, 1, 1, 1, 1, 1, 1, 1, 1, 1, 1, 1, 1, 1, 1, 1, 1, 1, 1, 1, 1, 1, 1, 1, 1, 1, 1, 1, 1, 1, 1, 1, 1, 1, 1, 1, 1, 1, 1, 1, 1, 1, 1, 1, 1, 1, 1, 1, 1, 1, 1, 1, 1, 1, 1, 1, 1, 1, 1, 1, 1, 1, 1, 1, 1, 1, 1, 1, 1, 1, 1, 1, 1, 1, 1, 1, 1, 1, 1, 1, 1, 1, 1, 1, 1, 1, 1, 1, 1, 1, 1, 1, 1, 1, 0, 0, 0, 0, 0, 0, 0, 0, 0, 0, 0, 0, 0, 0, 0, 0, 0, 0, 0, 0, 0, 0, 0, 0, 0, 0, 0, 0, 0, 0, 0, 0, 0, 0, 0, 0, 0, 0, 0, 0, 0, 0, 0, 0, 0, 0, 0, 0, 0, 0, 0, 0, 0, 0, 0, 0, 0, 0, 0, 0, 0, 0, 0, 0, 1, 1, 1, 1, 1, 1, 1, 1, 1, 1, 1, 1, 1, 1, 1, 1, 1, 1, 1, 1, 1, 1, 1, 1, 1, 1, 1, 1, 1, 1, 1, 1, 1, 1, 1, 1, 1, 1, 1, 1, 1, 1, 1, 1, 1, 1, 1, 1, 1, 1, 1, 1, 1, 1, 1, 1, 1, 1, 1, 1, 1, 1, 1, 1, 1, 1, 1, 1, 1, 1, 1, 1, 1, 1, 1, 1, 1, 1, 1, 1, 1, 1, 1, 1, 1, 1, 1, 1, 1, 1, 1, 1, 1, 1, 1, 1, 1, 1, 1, 1, 1, 1, 1, 1, 1, 1, 1, 1, 1, 1, 1, 1, 1, 1, 1, 1, 1, 1, 1, 1, 1, 1, 1, 1, 1, 1, 1, 1, 1, 1, 1, 1, 1, 1, 1, 1, 1, 1, 1, 1, 1, 1, 1, 1, 1, 1, 1, 1, 1, 1, 1, 1, 1, 1, 1, 1, 1, 1, 1, 1, 1, 1, 1, 1, 1, 1, 1, 1, 1, 1, 1, 1, 1, 1, 1, 1, 1, 1, 1, 1, 1, 1, 1, 1, 1, 1, 1, 1, 1, 1, 1, 1, 1, 1, 1, 1, 1, 1, 1, 1, 1, 1, 1, 1, 1, 1, 1, 1, 1, 1, 1, 1, 1, 1, 1, 1, 1, 1, 1, 1, 1, 1, 1, 1, 1, 1, 1, 1, 1, 1, 1, 1, 1, 1, 1, 1, 1, 1, 1, 1, 1, 1, 1, 1, 1, 1, 1, 1, 1, 1, 1, 1, 1, 1, 1, 1, 1, 1, 1, 1, 1, 1, 1, 1, 1, 1, 1, 1, 1, 1, 1, 1, 1, 1, 1, 1, 1, 1, 1, 1, 1, 1, 1, 1, 1, 1, 1, 1, 1, 1, 1, 1, 1, 1, 1, 1, 1, 1, 1, 1, 1, 1, 1, 1, 1, 1, 1, 1, 1, 1, 1, 1, 1, 1, 1, 1, 1, 1, 1, 1, 1, 1, 1, 1, 1, 1, 1, 1, 1, 1, 1, 1, 1, 1, 1, 1, 1, 0, 0, 0, 0, 0, 0, 0, 0, 0, 0, 0, 0, 0, 0, 0, 0, 0, 0, 0, 0, 0, 0, 0, 0, 0, 0, 0, 0, 0, 0, 0, 0, 0, 0, 0, 0, 0, 0, 0, 0, 0, 0, 0, 0, 0, 0, 0, 0, 0, 0, 0, 0, 0, 0, 0, 0, 0, 0, 0, 0, 0, 0, 0, 0, 1, 1, 1, 1, 1, 1, 1, 1, 1, 1, 1, 1, 1, 1, 1, 1, 1, 1, 1, 1, 1, 1, 1, 1, 1, 1, 1, 1, 1, 1, 1, 1, 1, 1, 1, 1, 1, 1, 1, 1, 1, 1, 1, 1, 1, 1, 1, 1, 1, 1, 1, 1, 1, 1, 1, 1, 1, 1, 1, 1, 1, 1, 1, 1, 1, 1, 1, 1, 1, 1, 1, 1, 1, 1, 1, 1, 1, 1, 1, 1, 1, 1, 1, 1, 1, 1, 1, 1, 1, 1, 1, 1, 1, 1, 1, 1, 1, 1, 1, 1, 1, 1, 1, 1, 1, 1, 1, 1, 1, 1, 1, 1, 1, 1, 1, 1, 1, 1, 1, 1, 1, 1, 1, 1, 1, 1, 1, 1, 1, 1, 1, 1, 1, 1, 1, 1, 1, 1, 1, 1, 1, 1, 1, 1, 1, 1, 1, 1, 1, 1, 1, 1, 1, 1, 1, 1, 1, 1, 1, 1, 1, 1, 1, 1, 1, 1, 1, 1, 1, 1, 1, 1, 1, 1, 1, 1, 1, 1, 1, 1, 1, 1, 1, 1, 1, 1, 1, 1, 1, 1, 1, 1, 1, 1, 1, 1, 1, 1, 1, 1, 1, 1, 1, 1, 1, 1, 1, 1, 1, 1, 1, 1, 1, 1, 1, 1, 1, 1, 1, 1, 1, 1, 1, 1, 1, 1, 1, 1, 1, 1, 1, 1, 1, 1, 1, 1, 1, 1, 1, 1])
me_cylinder.use_remesh_preserve_volume = False
me_cylinder.use_remesh_preserve_attributes = False
me_cylinder.use_mirror_vertex_groups = False
me_cylinder.update()

# ---- objects
ob_cylinder = bpy.data.objects.new('Cylinder', me_cylinder)
ob_lamp = bpy.data.objects.new('Lamp', light_lamp)

# ---- transforms, parenting, visibility, modifiers, constraints
ob_cylinder.location = (1.0, 0.0, 0.0)
ob_cylinder.rotation_euler = (1.571, 0.7854, 0.0)
ob_cylinder.scale = (0.3204, 0.3204, 0.5857)
ob_cylinder.lineart.crease_threshold = 0.0
_m = ob_cylinder.modifiers.new('EdgeSplit', 'EDGE_SPLIT')
ob_lamp.location = (4.076, 1.005, 5.904)
ob_lamp.rotation_euler = (0.6503, 0.05522, 1.866)
ob_lamp.lock_rotations_4d = False
ob_lamp.empty_display_type = 'ARROWS'
ob_lamp.color = (0.0, 0.0, 0.0, 0.0)
ob_lamp.lineart.crease_threshold = 0.0

# ---- collection membership
col_collection_1.objects.link(ob_cylinder)
col_collection_1.objects.link(ob_lamp)

# ---- scene / render settings (as saved in the file)
scene.frame_start = 1; scene.frame_end = 250; scene.frame_set(0)
scene.render.engine = 'BLENDER_EEVEE_NEXT'
scene.render.resolution_percentage = 50
scene.render.dither_intensity = 0.0
scene.cycles.use_denoising = False
scene.cycles.samples = 128
scene.cycles.sampling_pattern = 'TABULATED_SOBOL'
scene.cycles.light_sampling_threshold = 0.0
scene.cycles.use_adaptive_sampling = False
scene.cycles.use_light_tree = False
scene.cycles.blur_glossy = 0.0
scene.cycles.sample_clamp_indirect = 0.0
scene.view_settings.view_transform = 'Standard'
bpy.context.view_layer.update()

# ---- added for rendering (the .blend has no active camera): camera
cam_auto = bpy.data.cameras.new('AutoCamera')
cam_auto.lens = 50.0
cam_auto.sensor_width = 36.0
cam_auto.clip_end = 1000.0
ob_auto_camera = bpy.data.objects.new('AutoCamera', cam_auto)
scene.collection.objects.link(ob_auto_camera)
ob_auto_camera.location = (10.8287, -11.4618, 8.83096)
ob_auto_camera.rotation_euler = (1.09748, -7.21219e-08, 0.694738)
scene.camera = ob_auto_camera
bpy.context.view_layer.update()
